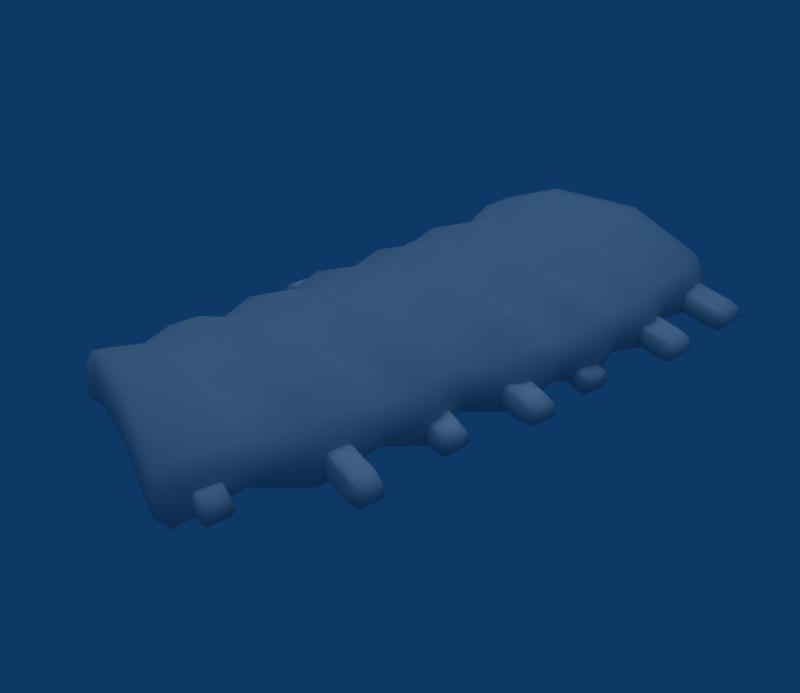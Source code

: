 # Source: BBQ_Ribs_DR2_.blend  (saved by Blender 2.49.2; exported with 4.5.12 LTS)
import bpy
from mathutils import Matrix  # noqa: F401  (used for matrix-valued properties, if any)

bpy.ops.wm.read_factory_settings(use_empty=True)
scene = bpy.context.scene
scene.name = 'Scene'

# ---- collections
col_collection_1 = bpy.data.collections.new('Collection 1'); scene.collection.children.link(col_collection_1)

# ---- materials (node trees are filled in below, after node groups)
mat_tex_0149_0_dds = bpy.data.materials.new('Tex_0149_0.dds')
mat_tex_0149_0_dds.alpha_threshold = 0.0
mat_tex_0149_0_dds.roughness = 0.5
mat_tex_0149_0_dds.line_color = (0.0, 0.0, 0.0, 1.0)

# ---- material node trees

# ---- world
world_world = bpy.data.worlds.new('World'); scene.world = world_world
world_world.color = (0.05656, 0.2208, 0.4)
world_world.use_sun_shadow = False
world_world.sun_shadow_jitter_overblur = 0.0
world_world.cycles.sampling_method = 'MANUAL'
world_world.cycles.sample_map_resolution = 256

# ---- cameras
cam_camera = bpy.data.cameras.new('Camera')
cam_camera.passepartout_alpha = 0.2
cam_camera.clip_end = 100.0
cam_camera.lens = 35.0
cam_camera.ortho_scale = 7.314
cam_camera.show_passepartout = False
cam_camera.show_safe_areas = True
cam_camera.dof.focus_distance = 0.0
cam_camera.dof.aperture_fstop = 128.0

# ---- lights
light_lamp_001 = bpy.data.lights.new('Lamp.001', 'SUN')
light_lamp_001.transmission_factor = 0.0
light_lamp_001.angle = 1.571
light_lamp_001.energy = 0.6449
light_lamp_001.shadow_buffer_clip_start = 0.5
light_lamp_001.shadow_soft_size = 1.0
light_lamp_001.shadow_cascade_max_distance = 1000.0
light_lamp_001.cycles.use_multiple_importance_sampling = False
light_lamp = bpy.data.lights.new('Lamp', 'SPOT')
light_lamp.transmission_factor = 0.0
light_lamp.energy = 100.0
light_lamp.shadow_buffer_clip_start = 0.5
light_lamp.shadow_soft_size = 1.0
light_lamp.shadow_maximum_resolution = 0.006
light_lamp.use_absolute_resolution = True
light_lamp.cycles.use_multiple_importance_sampling = False

# ---- meshes
me_mesh_0796_rip_tex_014 = bpy.data.meshes.new('Mesh_0796.rip_Tex_014')
me_mesh_0796_rip_tex_014.from_pydata([(-0.063, 0.156, 0.018), (-0.104, 0.156, 0.002), (-0.064, 0.133, 0.019), (-0.063, 0.153, 0.02), (-0.106, 0.151, 0.01), (-0.106, 0.154, 0.008), (-0.114, 0.151, 0.006), (-0.116, 0.13, -0.001), (-0.114, 0.132, 0.006), (-0.105, 0.127, 0.001), (-0.106, 0.129, 0.007), (-0.062, 0.129, 0.011), (-0.063, 0.131, 0.018), (-0.106, 0.131, 0.009), (-0.112, 0.23, 0.005), (-0.104, 0.208, 0.008), (-0.112, 0.208, 0.004), (-0.104, 0.204, 0.006), (-0.057, 0.205, 0.01), (-0.058, 0.207, 0.016), (-0.058, 0.21, 0.018), (-0.104, 0.23, 0.008), (-0.104, 0.234, 0.006), (-0.058, 0.233, 0.018), (-0.058, 0.236, 0.017), (-0.102, 0.236, 0.0), (-0.103, 0.202, 0.0), (-0.056, 0.207, 0.003), (-0.101, 0.205, -0.007), (-0.101, 0.208, -0.009), (-0.11, 0.208, -0.009), (-0.101, 0.231, -0.008), (-0.109, 0.231, -0.008), (-0.101, 0.234, -0.006), (-0.057, 0.239, 0.01), (-0.056, 0.237, 0.004), (-0.114, 0.206, -0.003), (-0.114, 0.232, -0.002), (-0.055, 0.233, 0.002), (-0.055, 0.211, 0.002), (0.097, 0.236, 0.008), (0.096, 0.239, 0.002), (0.144, 0.208, -0.001), (0.098, 0.21, 0.01), (0.143, 0.23, 0.0), (0.098, 0.233, 0.01), (0.143, 0.234, -0.002), (0.153, 0.232, -0.011), (0.151, 0.23, -0.004), (0.153, 0.206, -0.011), (0.151, 0.208, -0.004), (0.143, 0.204, -0.002), (0.096, 0.205, 0.001), (0.098, 0.207, 0.008), (0.095, 0.207, -0.005), (0.142, 0.202, -0.009), (0.095, 0.211, -0.007), (0.141, 0.208, -0.017), (0.141, 0.205, -0.015), (0.149, 0.208, -0.017), (0.149, 0.231, -0.016), (0.14, 0.231, -0.017), (0.141, 0.234, -0.015), (0.095, 0.233, -0.006), (0.095, 0.237, -0.004), (0.142, 0.236, -0.008), (0.1, 0.131, -0.003), (0.144, 0.127, -0.007), (0.1, 0.134, -0.005), (0.143, 0.132, -0.015), (0.143, 0.129, -0.014), (0.151, 0.132, -0.015), (0.151, 0.151, -0.015), (0.142, 0.151, -0.015), (0.143, 0.154, -0.013), (0.1, 0.153, -0.005), (0.1, 0.156, -0.003), (0.144, 0.156, -0.007), (0.107, 0.08, 0.007), (0.128, 0.077, -0.01), (0.106, 0.081, 0.0), (0.128, 0.058, -0.002), (0.106, 0.062, 0.008), (0.129, 0.073, -0.002), (0.107, 0.078, 0.008), (0.129, 0.075, -0.004), (0.137, 0.073, -0.005), (0.136, 0.057, -0.005), (0.126, 0.054, -0.01), (0.127, 0.055, -0.004), (0.104, 0.059, 0.0), (0.105, 0.06, 0.007), (0.103, 0.06, -0.006), (0.103, 0.062, -0.008), (0.125, 0.058, -0.018), (0.125, 0.056, -0.016), (0.137, 0.056, -0.012), (0.133, 0.057, -0.018), (0.135, 0.073, -0.018), (0.126, 0.073, -0.018), (0.127, 0.075, -0.016), (0.104, 0.078, -0.008), (0.105, 0.08, -0.006), (0.139, 0.074, -0.012), (0.051, -0.173, 0.014), (0.05, -0.172, 0.008), (0.051, -0.175, 0.016), (0.083, -0.18, 0.006), (0.082, -0.178, 0.004), (0.092, -0.179, -0.005), (0.09, -0.18, 0.002), (0.091, -0.195, -0.005), (0.089, -0.194, 0.002), (0.081, -0.195, 0.004), (0.048, -0.192, 0.008), (0.05, -0.189, 0.016), (0.081, -0.193, 0.006), (0.049, -0.191, 0.014), (0.076, -0.109, 0.011), (0.075, -0.107, 0.005), (0.12, -0.129, 0.003), (0.075, -0.124, 0.013), (0.121, -0.115, 0.003), (0.076, -0.111, 0.013), (0.121, -0.113, 0.001), (0.129, -0.116, -0.001), (0.129, -0.13, -0.008), (0.128, -0.129, -0.001), (0.12, -0.13, 0.001), (0.074, -0.126, 0.011), (0.072, -0.126, -0.002), (0.118, -0.132, -0.005), (0.073, -0.127, 0.005), (0.072, -0.124, -0.004), (0.117, -0.128, -0.014), (0.117, -0.13, -0.012), (0.125, -0.129, -0.014), (0.127, -0.115, -0.014), (0.118, -0.115, -0.014), (0.119, -0.113, -0.012), (0.073, -0.111, -0.004), (0.073, -0.109, -0.002), (0.12, -0.112, -0.005), (0.131, -0.115, -0.008), (0.082, -0.045, -0.004), (0.083, -0.043, -0.002), (0.117, -0.047, -0.012), (0.081, -0.059, -0.004), (0.115, -0.063, -0.014), (0.116, -0.049, -0.014), (0.124, -0.049, -0.014), (0.123, -0.064, -0.014), (0.129, -0.048, -0.008), (0.115, -0.065, -0.012), (0.081, -0.061, -0.002), (0.116, -0.067, -0.006), (0.145, 0.129, -0.001), (0.146, 0.131, 0.001), (0.153, 0.132, -0.003), (0.153, 0.151, -0.002), (0.101, 0.158, 0.004), (0.103, 0.156, 0.01), (0.145, 0.154, 0.0), (0.155, 0.153, -0.009), (0.155, 0.13, -0.01), (0.102, 0.129, 0.003), (0.103, 0.131, 0.009), (0.103, 0.133, 0.011), (0.145, 0.151, 0.001), (0.103, 0.153, 0.012), (0.078, -0.193, -0.011), (0.087, -0.193, -0.011), (0.08, -0.18, -0.011), (0.088, -0.18, -0.011), (0.081, -0.176, -0.002), (0.079, -0.195, -0.009), (0.047, -0.191, 0.001), (0.047, -0.189, 0.0), (0.048, -0.175, 0.0), (0.08, -0.178, -0.009), (0.048, -0.173, 0.001), (0.08, -0.196, -0.002), (0.09, 0.016, 0.012), (0.134, 0.013, -0.004), (0.134, -0.006, 0.004), (0.088, -0.001, 0.014), (0.135, 0.009, 0.004), (0.09, 0.014, 0.014), (0.135, 0.011, 0.002), (0.145, 0.01, -0.007), (0.143, 0.009, 0.0), (0.143, -0.008, -0.007), (0.141, -0.006, 0.0), (0.133, -0.008, 0.002), (0.087, -0.005, 0.006), (0.088, -0.004, 0.012), (0.086, -0.004, 0.0), (0.132, -0.01, -0.004), (0.085, -0.001, -0.002), (0.131, -0.006, -0.012), (0.131, -0.008, -0.011), (0.139, -0.006, -0.012), (0.141, 0.009, -0.012), (0.132, 0.009, -0.012), (0.133, 0.011, -0.011), (0.087, 0.014, -0.002), (0.087, 0.016, 0.0), (0.089, 0.017, 0.006), (-0.075, -0.174, 0.011), (-0.025, -0.185, 0.044), (-0.068, -0.176, 0.024), (-0.059, -0.146, 0.022), (-0.068, -0.145, 0.009), (-0.076, -0.124, -0.011), (-0.076, -0.124, 0.011), (-0.069, -0.088, -0.002), (-0.069, -0.088, 0.009), (-0.08, -0.06, 0.011), (-0.068, -0.124, 0.024), (-0.06, -0.088, 0.021), (-0.072, -0.06, 0.024), (-0.066, -0.026, 0.021), (-0.074, -0.026, 0.009), (-0.078, 0.005, 0.024), (-0.086, 0.005, 0.011), (-0.018, -0.088, 0.034), (-0.017, -0.06, 0.046), (-0.013, -0.026, 0.034), (-0.014, 0.005, 0.046), (-0.072, 0.037, 0.021), (-0.014, 0.037, 0.034), (-0.084, 0.073, 0.023), (-0.017, 0.073, 0.046), (0.063, 0.073, 0.046), (0.06, 0.037, 0.034), (0.062, 0.005, 0.046), (0.058, -0.026, 0.034), (0.055, -0.06, 0.046), (0.048, -0.088, 0.034), (0.105, -0.06, 0.024), (0.097, -0.03, 0.021), (0.115, 0.005, 0.024), (0.114, 0.041, 0.021), (0.123, 0.073, 0.024), (0.12, 0.17, 0.009), (0.121, 0.142, 0.024), (0.13, 0.142, 0.011), (0.117, 0.102, 0.021), (0.125, 0.102, 0.009), (0.131, 0.073, 0.011), (0.123, 0.041, 0.009), (0.123, 0.005, 0.011), (0.13, 0.142, -0.011), (0.125, 0.102, -0.002), (0.131, 0.073, -0.011), (0.123, 0.041, -0.002), (0.123, 0.005, -0.011), (0.105, -0.03, -0.003), (0.105, -0.03, 0.009), (0.113, -0.06, 0.011), (0.095, -0.088, 0.021), (0.103, -0.088, 0.009), (0.091, -0.131, 0.024), (0.099, -0.131, 0.011), (0.076, -0.162, 0.021), (0.084, -0.163, 0.009), (0.07, -0.204, 0.024), (0.042, -0.128, 0.046), (0.033, -0.157, 0.034), (-0.022, -0.151, 0.034), (-0.022, -0.126, 0.046), (0.027, -0.195, 0.044), (0.077, -0.205, 0.011), (0.068, -0.211, 0.014), (0.025, -0.202, 0.036), (-0.025, -0.192, 0.036), (-0.068, -0.183, 0.014), (-0.075, -0.174, -0.009), (0.068, -0.211, -0.006), (0.025, -0.202, 0.014), (-0.025, -0.192, 0.014), (-0.068, -0.183, -0.006), (-0.068, -0.176, -0.015), (-0.025, -0.184, 0.004), (0.07, -0.204, -0.016), (0.103, -0.088, -0.002), (0.099, -0.131, -0.011), (0.084, -0.163, -0.002), (0.077, -0.205, -0.01), (-0.077, -0.067, 0.002), (-0.075, -0.065, -0.004), (-0.088, -0.065, 0.0), (-0.084, -0.064, -0.006), (-0.085, -0.049, -0.006), (-0.078, -0.045, 0.002), (-0.041, -0.061, 0.006), (-0.075, -0.063, -0.006), (-0.077, -0.049, -0.006), (-0.077, -0.047, -0.004), (-0.043, -0.043, 0.006), (-0.043, -0.045, 0.004), (-0.041, -0.059, 0.004), (-0.089, -0.116, 0.007), (-0.081, -0.129, 0.011), (-0.088, -0.129, 0.007), (-0.08, -0.13, 0.009), (-0.079, -0.132, 0.003), (-0.035, -0.126, 0.019), (-0.035, -0.124, 0.021), (-0.082, -0.115, 0.011), (-0.082, -0.113, 0.009), (-0.036, -0.111, 0.021), (-0.036, -0.109, 0.019), (-0.081, -0.112, 0.003), (-0.091, -0.115, 0.0), (-0.05, 0.016, 0.021), (-0.049, 0.017, 0.014), (-0.095, 0.013, 0.004), (-0.049, -0.001, 0.022), (-0.05, 0.014, 0.022), (-0.096, 0.009, 0.012), (-0.096, 0.011, 0.01), (-0.103, 0.009, 0.009), (-0.102, -0.006, 0.009), (-0.094, -0.008, 0.01), (-0.047, -0.005, 0.014), (-0.048, -0.004, 0.021), (-0.094, -0.006, 0.012), (-0.078, -0.13, -0.004), (-0.09, -0.13, 0.0), (-0.086, -0.129, -0.005), (-0.087, -0.115, -0.005), (-0.033, -0.127, 0.013), (-0.032, -0.126, 0.007), (-0.078, -0.128, -0.005), (-0.079, -0.115, -0.005), (-0.079, -0.113, -0.004), (-0.035, -0.107, 0.013), (-0.034, -0.109, 0.007), (-0.033, -0.111, 0.005), (-0.032, -0.124, 0.005), (-0.042, -0.171, 0.016), (-0.041, -0.169, 0.01), (-0.073, -0.174, 0.0), (-0.042, -0.152, 0.01), (-0.074, -0.156, 0.0), (-0.044, -0.151, 0.016), (-0.076, -0.155, 0.006), (-0.082, -0.159, -0.002), (-0.081, -0.172, -0.002), (-0.073, -0.172, -0.002), (-0.041, -0.167, 0.008), (-0.042, -0.154, 0.008), (-0.074, -0.158, -0.002), (-0.044, -0.059, 0.021), (-0.046, -0.045, 0.021), (-0.08, -0.049, 0.011), (-0.045, -0.043, 0.019), (-0.079, -0.047, 0.009), (-0.087, -0.05, 0.007), (-0.078, -0.063, 0.011), (-0.086, -0.064, 0.007), (-0.078, -0.065, 0.009), (-0.044, -0.061, 0.019), (-0.043, -0.062, 0.013), (-0.089, -0.048, 0.0), (-0.044, -0.041, 0.013), (-0.045, -0.152, 0.022), (-0.045, -0.154, 0.024), (-0.077, -0.158, 0.014), (-0.077, -0.156, 0.012), (-0.086, -0.158, 0.004), (-0.084, -0.159, 0.01), (-0.085, -0.173, 0.004), (-0.083, -0.172, 0.01), (-0.074, -0.175, 0.006), (-0.076, -0.172, 0.014), (-0.075, -0.174, 0.012), (-0.043, -0.169, 0.022), (-0.044, -0.168, 0.024), (-0.097, 0.073, 0.003), (-0.088, 0.058, 0.007), (-0.096, 0.057, 0.003), (-0.088, 0.055, 0.005), (-0.066, 0.06, 0.015), (-0.066, 0.062, 0.017), (-0.09, 0.073, 0.007), (-0.09, 0.075, 0.005), (-0.068, 0.078, 0.017), (-0.067, 0.08, 0.015), (-0.099, 0.074, -0.004), (-0.066, 0.081, 0.009), (-0.064, 0.059, 0.009), (-0.087, 0.054, -0.001), (-0.063, 0.06, 0.002), (-0.086, 0.056, -0.008), (-0.085, 0.058, -0.01), (-0.094, 0.057, -0.01), (-0.087, 0.073, -0.01), (-0.095, 0.073, -0.01), (-0.087, 0.075, -0.008), (-0.089, 0.077, -0.001), (-0.065, 0.08, 0.002), (-0.098, 0.056, -0.004), (-0.065, 0.078, 0.0), (-0.063, 0.062, 0.0), (-0.06, 0.153, 0.003), (-0.103, 0.154, -0.005), (-0.061, 0.156, 0.005), (-0.06, 0.134, 0.003), (-0.103, 0.132, -0.007), (-0.103, 0.151, -0.007), (-0.111, 0.151, -0.007), (-0.111, 0.132, -0.007), (-0.062, 0.158, 0.012), (-0.115, 0.153, -0.001), (-0.103, 0.129, -0.005), (-0.061, 0.131, 0.005), (0.127, -0.065, -0.008), (0.126, -0.064, -0.001), (0.117, -0.065, 0.0), (0.082, -0.062, 0.004), (0.083, -0.061, 0.011), (0.084, -0.059, 0.012), (0.118, -0.063, 0.002), (0.119, -0.049, 0.002), (0.127, -0.05, -0.001), (0.119, -0.047, 0.0), (0.118, -0.045, -0.006), (0.085, -0.043, 0.011), (0.084, -0.041, 0.004), (0.085, -0.045, 0.012), (-0.106, 0.262, -0.018), (-0.101, 0.227, -0.018), (-0.044, 0.258, 0.004), (-0.039, 0.224, 0.004), (-0.084, 0.187, -0.01), (-0.032, 0.183, 0.004), (-0.09, 0.142, -0.018), (-0.027, 0.142, 0.004), (-0.078, 0.102, -0.01), (-0.022, 0.107, 0.004), (-0.084, 0.073, -0.018), (-0.017, 0.073, 0.004), (0.06, 0.142, 0.007), (0.055, 0.181, 0.007), (0.048, 0.219, 0.007), (0.043, 0.249, 0.007), (0.106, 0.242, -0.018), (0.111, 0.214, -0.018), (0.111, 0.171, -0.01), (0.121, 0.142, -0.018), (0.117, 0.103, -0.01), (0.063, 0.107, 0.007), (0.123, 0.073, -0.018), (0.063, 0.073, 0.004), (0.114, 0.241, -0.011), (0.119, 0.214, -0.011), (0.12, 0.17, -0.002), (0.114, 0.041, -0.01), (0.115, 0.005, -0.017), (0.097, -0.03, -0.01), (0.113, -0.06, -0.011), (0.105, -0.06, -0.017), (0.094, -0.089, -0.009), (0.063, 0.038, 0.004), (0.062, 0.005, 0.004), (0.06, -0.028, 0.004), (0.055, -0.06, 0.004), (0.049, -0.093, 0.004), (-0.014, -0.028, 0.004), (-0.014, 0.005, 0.004), (-0.015, 0.038, 0.004), (-0.072, 0.037, -0.01), (-0.078, 0.005, -0.018), (-0.066, -0.026, -0.01), (-0.072, -0.06, -0.017), (-0.017, -0.06, 0.004), (-0.068, -0.124, -0.017), (-0.06, -0.089, -0.009), (-0.08, -0.06, -0.011), (-0.074, -0.026, -0.002), (-0.086, 0.005, -0.011), (-0.08, 0.037, -0.002), (-0.02, -0.093, 0.004), (-0.022, -0.126, 0.004), (0.042, -0.128, 0.004), (0.091, -0.131, -0.017), (0.075, -0.163, -0.009), (0.034, -0.165, 0.004), (-0.024, -0.159, 0.004), (-0.059, -0.147, -0.009), (-0.068, -0.145, -0.002), (0.027, -0.195, 0.004), (-0.092, -0.01, 0.004), (-0.091, -0.008, -0.002), (-0.104, -0.008, 0.002), (-0.1, -0.006, -0.004), (-0.101, 0.009, -0.004), (-0.105, 0.01, 0.002), (-0.046, -0.004, 0.008), (-0.091, -0.006, -0.004), (-0.093, 0.009, -0.004), (-0.093, 0.011, -0.002), (-0.048, 0.016, 0.008), (-0.047, 0.014, 0.006), (-0.046, -0.001, 0.006), (-0.115, 0.263, -0.011), (-0.107, 0.27, -0.008), (-0.045, 0.266, 0.014), (-0.092, 0.073, -0.011), (-0.086, 0.102, -0.002), (-0.092, 0.185, -0.002), (-0.045, 0.266, 0.036), (-0.107, 0.27, 0.014), (-0.044, 0.258, 0.046), (-0.106, 0.262, 0.024), (-0.101, 0.227, 0.024), (-0.084, 0.185, 0.021), (-0.092, 0.185, 0.009), (-0.11, 0.227, 0.011), (-0.115, 0.263, 0.011), (0.042, 0.257, 0.016), (0.042, 0.257, 0.038), (-0.086, 0.102, 0.009), (-0.099, 0.142, -0.011), (-0.099, 0.142, 0.011), (-0.11, 0.227, -0.011), (-0.08, 0.037, 0.009), (-0.092, 0.073, 0.011), (-0.078, 0.102, 0.021), (-0.09, 0.142, 0.024), (-0.02, 0.102, 0.034), (-0.027, 0.142, 0.046), (-0.03, 0.173, 0.034), (-0.039, 0.224, 0.046), (0.043, 0.249, 0.048), (0.048, 0.219, 0.048), (0.053, 0.171, 0.037), (0.056, 0.142, 0.046), (0.057, 0.102, 0.034), (0.112, 0.17, 0.021), (0.111, 0.214, 0.023), (0.106, 0.242, 0.024), (0.104, 0.25, 0.014), (0.114, 0.241, 0.011), (0.119, 0.214, 0.011), (0.104, 0.25, -0.008)], [], [(0, 414, 1), (2, 3, 4), (3, 0, 4), (4, 0, 5), (0, 1, 5), (1, 415, 5), (5, 415, 6), (415, 7, 6), (6, 7, 8), (7, 9, 8), (8, 9, 10), (9, 11, 10), (11, 12, 10), (12, 2, 10), (10, 2, 13), (2, 4, 13), (13, 4, 6), (4, 5, 6), (6, 8, 13), (13, 8, 10), (14, 16, 15), (15, 16, 17), (26, 18, 17), (18, 19, 17), (19, 20, 17), (17, 20, 15), (20, 21, 15), (15, 21, 14), (21, 22, 14), (20, 23, 21), (23, 24, 21), (21, 24, 22), (24, 25, 22), (25, 37, 22), (22, 37, 14), (37, 36, 14), (14, 36, 16), (36, 26, 16), (16, 26, 17), (24, 34, 25), (18, 26, 27), (26, 28, 27), (27, 28, 29), (28, 30, 29), (29, 30, 31), (30, 32, 31), (31, 32, 33), (32, 25, 33), (25, 34, 33), (34, 35, 33), (26, 36, 28), (28, 36, 30), (30, 36, 32), (36, 37, 32), (32, 37, 25), (35, 38, 33), (33, 38, 31), (31, 38, 29), (38, 39, 29), (29, 39, 27), (40, 65, 41), (42, 44, 43), (43, 44, 45), (45, 44, 40), (44, 46, 40), (40, 46, 65), (65, 46, 47), (46, 48, 47), (47, 48, 49), (48, 50, 49), (49, 50, 55), (50, 51, 55), (55, 51, 52), (52, 51, 53), (53, 51, 43), (43, 51, 42), (51, 50, 42), (50, 48, 42), (42, 48, 44), (48, 46, 44), (54, 55, 52), (56, 57, 54), (57, 58, 54), (54, 58, 55), (55, 58, 49), (58, 59, 49), (49, 59, 60), (59, 61, 60), (60, 61, 62), (61, 63, 62), (63, 64, 62), (58, 57, 59), (59, 57, 61), (61, 57, 63), (57, 56, 63), (64, 41, 62), (41, 65, 62), (62, 65, 60), (65, 47, 60), (60, 47, 49), (66, 67, 165), (68, 69, 66), (69, 70, 66), (66, 70, 67), (67, 70, 164), (70, 71, 164), (164, 71, 72), (71, 73, 72), (72, 73, 74), (73, 75, 74), (75, 76, 74), (70, 69, 71), (71, 69, 73), (73, 69, 75), (69, 68, 75), (76, 160, 74), (160, 77, 74), (74, 77, 72), (77, 163, 72), (72, 163, 164), (78, 79, 80), (81, 83, 82), (82, 83, 84), (84, 83, 78), (83, 85, 78), (78, 85, 79), (79, 85, 103), (85, 86, 103), (103, 86, 96), (86, 87, 96), (96, 87, 88), (87, 89, 88), (88, 89, 90), (90, 89, 91), (91, 89, 82), (82, 89, 81), (89, 87, 81), (87, 86, 81), (81, 86, 83), (86, 85, 83), (92, 88, 90), (93, 94, 92), (94, 95, 92), (92, 95, 88), (88, 95, 96), (95, 97, 96), (96, 97, 98), (97, 99, 98), (98, 99, 100), (99, 101, 100), (101, 102, 100), (95, 94, 97), (97, 94, 99), (99, 94, 101), (94, 93, 101), (102, 80, 100), (80, 79, 100), (100, 79, 98), (79, 103, 98), (98, 103, 96), (104, 174, 105), (106, 107, 104), (107, 108, 104), (104, 108, 174), (174, 108, 109), (108, 110, 109), (109, 110, 111), (110, 112, 111), (111, 112, 181), (112, 113, 181), (181, 113, 114), (115, 107, 106), (110, 116, 112), (112, 116, 113), (114, 113, 117), (117, 113, 115), (113, 116, 115), (115, 116, 107), (116, 110, 107), (107, 110, 108), (118, 142, 119), (120, 122, 121), (121, 122, 123), (123, 122, 118), (122, 124, 118), (118, 124, 142), (142, 124, 143), (124, 125, 143), (143, 125, 126), (125, 127, 126), (126, 127, 131), (127, 128, 131), (131, 128, 132), (132, 128, 129), (129, 128, 121), (121, 128, 120), (128, 127, 120), (127, 125, 120), (120, 125, 122), (125, 124, 122), (130, 131, 132), (133, 134, 130), (134, 135, 130), (130, 135, 131), (131, 135, 126), (135, 136, 126), (126, 136, 137), (136, 138, 137), (137, 138, 139), (138, 140, 139), (140, 141, 139), (135, 134, 136), (136, 134, 138), (138, 134, 140), (134, 133, 140), (141, 119, 139), (119, 142, 139), (139, 142, 137), (142, 143, 137), (137, 143, 126), (144, 145, 146), (147, 144, 148), (148, 144, 149), (144, 146, 149), (146, 150, 149), (150, 151, 149), (149, 151, 148), (145, 430, 146), (430, 428, 146), (146, 428, 150), (428, 152, 150), (152, 418, 150), (150, 418, 151), (418, 153, 151), (151, 153, 148), (153, 154, 148), (154, 147, 148), (418, 155, 153), (153, 155, 154), (155, 421, 154), (156, 158, 157), (157, 158, 159), (160, 161, 77), (161, 162, 77), (77, 162, 163), (162, 159, 163), (163, 159, 164), (159, 158, 164), (164, 158, 67), (158, 156, 67), (67, 156, 165), (165, 156, 166), (166, 156, 167), (156, 157, 167), (167, 157, 168), (157, 159, 168), (159, 162, 168), (162, 161, 168), (161, 169, 168), (168, 169, 167), (170, 172, 171), (171, 172, 173), (174, 109, 173), (109, 111, 173), (173, 111, 171), (111, 175, 171), (171, 175, 170), (175, 176, 170), (176, 177, 170), (177, 178, 170), (170, 178, 172), (178, 179, 172), (172, 179, 173), (173, 179, 174), (174, 179, 105), (105, 179, 180), (179, 178, 180), (111, 181, 175), (175, 181, 176), (181, 114, 176), (182, 183, 207), (184, 186, 185), (185, 186, 187), (187, 186, 182), (186, 188, 182), (182, 188, 183), (183, 188, 189), (188, 190, 189), (189, 190, 191), (190, 192, 191), (191, 192, 197), (192, 193, 197), (197, 193, 194), (194, 193, 195), (195, 193, 185), (185, 193, 184), (193, 192, 184), (192, 190, 184), (184, 190, 186), (190, 188, 186), (196, 197, 194), (198, 199, 196), (199, 200, 196), (196, 200, 197), (197, 200, 191), (200, 201, 191), (191, 201, 202), (201, 203, 202), (202, 203, 204), (203, 205, 204), (205, 206, 204), (200, 199, 201), (201, 199, 203), (203, 199, 205), (199, 198, 205), (206, 207, 204), (207, 183, 204), (204, 183, 202), (183, 189, 202), (202, 189, 191), (492, 277, 208), (209, 211, 210), (210, 211, 208), (211, 212, 208), (208, 212, 492), (492, 212, 213), (212, 214, 213), (213, 214, 215), (214, 216, 215), (215, 216, 480), (216, 217, 480), (211, 218, 212), (212, 218, 214), (218, 219, 214), (214, 219, 216), (219, 220, 216), (216, 220, 217), (220, 221, 217), (217, 221, 222), (221, 223, 222), (222, 223, 224), (219, 225, 220), (225, 226, 220), (220, 226, 221), (226, 227, 221), (221, 227, 223), (227, 228, 223), (223, 228, 229), (228, 230, 229), (229, 230, 231), (230, 232, 231), (233, 230, 234), (230, 228, 234), (234, 228, 235), (228, 227, 235), (235, 227, 236), (227, 226, 236), (236, 226, 237), (226, 225, 237), (225, 238, 237), (238, 239, 237), (239, 240, 237), (237, 240, 236), (240, 241, 236), (236, 241, 235), (241, 242, 235), (235, 242, 234), (242, 243, 234), (234, 243, 233), (244, 245, 246), (245, 247, 246), (246, 247, 248), (247, 243, 248), (248, 243, 249), (243, 242, 249), (249, 242, 250), (242, 241, 250), (250, 241, 251), (241, 240, 251), (252, 246, 253), (246, 248, 253), (253, 248, 254), (248, 249, 254), (254, 249, 255), (249, 250, 255), (255, 250, 256), (250, 251, 256), (256, 251, 257), (251, 258, 257), (251, 240, 258), (240, 239, 258), (258, 239, 259), (239, 260, 259), (259, 260, 261), (260, 262, 261), (261, 262, 263), (262, 264, 263), (263, 264, 265), (265, 264, 266), (267, 262, 260), (264, 262, 268), (262, 267, 268), (268, 267, 269), (269, 267, 270), (270, 267, 238), (267, 260, 238), (238, 260, 239), (266, 264, 271), (264, 268, 271), (271, 268, 209), (268, 269, 209), (209, 269, 211), (211, 269, 218), (269, 270, 218), (218, 270, 219), (219, 270, 225), (270, 238, 225), (265, 266, 272), (272, 266, 273), (266, 271, 273), (273, 271, 274), (271, 209, 274), (274, 209, 275), (209, 210, 275), (275, 210, 276), (210, 208, 276), (208, 277, 276), (272, 273, 278), (278, 273, 279), (273, 274, 279), (279, 274, 280), (274, 275, 280), (280, 275, 281), (275, 276, 281), (276, 277, 281), (277, 282, 281), (282, 283, 281), (281, 283, 280), (283, 493, 280), (280, 493, 279), (493, 284, 279), (279, 284, 278), (284, 288, 278), (288, 272, 278), (257, 258, 462), (258, 259, 462), (462, 259, 285), (259, 261, 285), (285, 261, 286), (261, 263, 286), (286, 263, 287), (263, 265, 287), (287, 265, 288), (288, 265, 272), (289, 291, 290), (290, 291, 292), (292, 291, 293), (291, 365, 293), (293, 365, 294), (364, 289, 295), (289, 290, 295), (295, 290, 296), (290, 292, 296), (296, 292, 297), (292, 293, 297), (297, 293, 298), (293, 294, 298), (294, 366, 298), (366, 299, 298), (299, 300, 298), (298, 300, 297), (297, 300, 296), (300, 301, 296), (296, 301, 295), (302, 304, 303), (303, 304, 305), (306, 332, 305), (332, 307, 305), (307, 308, 305), (305, 308, 303), (308, 309, 303), (303, 309, 302), (309, 310, 302), (308, 311, 309), (311, 312, 309), (309, 312, 310), (312, 313, 310), (313, 314, 310), (310, 314, 302), (314, 329, 302), (302, 329, 304), (329, 306, 304), (304, 306, 305), (312, 337, 313), (315, 316, 317), (318, 319, 320), (319, 315, 320), (320, 315, 321), (315, 317, 321), (317, 499, 321), (321, 499, 322), (499, 496, 322), (322, 496, 323), (496, 494, 323), (323, 494, 324), (494, 325, 324), (325, 326, 324), (326, 318, 324), (324, 318, 327), (318, 320, 327), (327, 320, 322), (320, 321, 322), (322, 323, 327), (327, 323, 324), (306, 329, 328), (328, 329, 330), (330, 329, 331), (329, 314, 331), (331, 314, 313), (332, 306, 333), (306, 328, 333), (333, 328, 334), (328, 330, 334), (334, 330, 335), (330, 331, 335), (335, 331, 336), (331, 313, 336), (313, 337, 336), (337, 338, 336), (338, 339, 336), (336, 339, 335), (335, 339, 334), (339, 340, 334), (334, 340, 333), (341, 375, 342), (342, 375, 343), (375, 373, 343), (344, 345, 346), (346, 345, 347), (345, 348, 347), (347, 348, 371), (371, 348, 373), (348, 349, 373), (373, 349, 343), (349, 350, 343), (343, 350, 342), (342, 350, 351), (352, 345, 344), (351, 350, 352), (350, 353, 352), (352, 353, 345), (345, 353, 348), (348, 353, 349), (353, 350, 349), (354, 355, 356), (355, 357, 356), (357, 358, 356), (358, 359, 356), (356, 359, 360), (359, 361, 360), (360, 361, 362), (356, 360, 354), (360, 362, 354), (354, 362, 363), (363, 362, 364), (364, 362, 289), (362, 361, 289), (289, 361, 291), (361, 359, 291), (291, 359, 365), (359, 358, 365), (365, 358, 294), (358, 357, 294), (294, 357, 366), (367, 346, 347), (368, 367, 369), (369, 367, 370), (367, 347, 370), (347, 371, 370), (370, 371, 372), (371, 373, 372), (372, 373, 374), (373, 375, 374), (372, 369, 370), (369, 372, 376), (372, 374, 376), (376, 374, 377), (374, 375, 377), (375, 341, 377), (341, 378, 377), (378, 379, 377), (377, 379, 376), (376, 379, 369), (379, 368, 369), (380, 382, 381), (381, 382, 383), (393, 392, 383), (392, 384, 383), (384, 385, 383), (383, 385, 381), (385, 386, 381), (381, 386, 380), (386, 387, 380), (385, 388, 386), (388, 389, 386), (386, 389, 387), (389, 401, 387), (401, 390, 387), (387, 390, 380), (390, 403, 380), (380, 403, 382), (403, 393, 382), (382, 393, 383), (389, 391, 401), (392, 393, 394), (393, 395, 394), (394, 395, 396), (395, 397, 396), (396, 397, 398), (397, 399, 398), (398, 399, 400), (399, 401, 400), (401, 391, 400), (391, 402, 400), (393, 403, 395), (395, 403, 397), (397, 403, 399), (403, 390, 399), (399, 390, 401), (402, 404, 400), (400, 404, 398), (398, 404, 396), (404, 405, 396), (396, 405, 394), (406, 407, 408), (409, 410, 406), (410, 411, 406), (406, 411, 407), (407, 411, 412), (412, 411, 413), (411, 410, 413), (408, 407, 414), (414, 407, 1), (407, 412, 1), (1, 412, 415), (415, 412, 7), (412, 413, 7), (7, 413, 416), (413, 410, 416), (416, 410, 417), (417, 410, 409), (11, 9, 417), (417, 9, 416), (9, 7, 416), (418, 419, 155), (419, 420, 155), (155, 420, 421), (421, 420, 422), (422, 420, 423), (420, 424, 423), (423, 424, 425), (424, 426, 425), (425, 426, 427), (426, 152, 427), (152, 428, 427), (427, 428, 429), (428, 430, 429), (423, 425, 431), (431, 425, 429), (425, 427, 429), (420, 419, 424), (424, 419, 426), (419, 418, 426), (426, 418, 152), (432, 434, 433), (434, 435, 433), (433, 435, 436), (435, 437, 436), (436, 437, 438), (437, 439, 438), (438, 439, 440), (439, 441, 440), (440, 441, 442), (441, 443, 442), (439, 437, 444), (444, 437, 445), (437, 435, 445), (445, 435, 446), (435, 434, 446), (446, 434, 447), (448, 449, 447), (447, 449, 446), (449, 450, 446), (446, 450, 445), (450, 451, 445), (445, 451, 444), (451, 452, 444), (444, 452, 453), (452, 454, 453), (453, 454, 455), (456, 457, 448), (448, 457, 449), (457, 458, 449), (449, 458, 450), (458, 252, 450), (450, 252, 451), (252, 253, 451), (451, 253, 452), (253, 254, 452), (452, 254, 454), (254, 255, 454), (454, 255, 459), (255, 256, 459), (459, 256, 460), (256, 257, 460), (460, 257, 461), (257, 462, 461), (461, 462, 463), (462, 285, 463), (463, 285, 464), (454, 459, 455), (455, 459, 465), (459, 460, 465), (465, 460, 466), (460, 461, 466), (466, 461, 467), (461, 463, 467), (467, 463, 468), (463, 464, 468), (468, 464, 469), (470, 471, 467), (467, 471, 466), (471, 472, 466), (466, 472, 465), (472, 443, 465), (465, 443, 455), (443, 441, 455), (455, 441, 453), (441, 439, 453), (453, 439, 444), (442, 443, 473), (443, 472, 473), (473, 472, 474), (472, 471, 474), (474, 471, 475), (471, 470, 475), (475, 470, 476), (470, 477, 476), (213, 215, 478), (478, 215, 479), (215, 480, 479), (479, 480, 476), (480, 481, 476), (476, 481, 475), (481, 482, 475), (475, 482, 474), (482, 483, 474), (474, 483, 473), (476, 477, 479), (477, 484, 479), (479, 484, 478), (478, 484, 485), (485, 484, 486), (486, 484, 469), (484, 477, 469), (469, 477, 468), (477, 470, 468), (468, 470, 467), (464, 487, 469), (469, 487, 486), (487, 488, 486), (488, 489, 486), (486, 489, 485), (489, 490, 485), (490, 491, 485), (485, 491, 478), (478, 491, 213), (491, 492, 213), (490, 283, 491), (283, 282, 491), (491, 282, 492), (282, 277, 492), (285, 286, 464), (464, 286, 487), (286, 287, 487), (487, 287, 488), (287, 288, 488), (288, 284, 488), (488, 284, 489), (284, 493, 489), (489, 493, 490), (493, 283, 490), (494, 496, 495), (495, 496, 497), (497, 496, 498), (496, 499, 498), (498, 499, 317), (325, 494, 500), (494, 495, 500), (500, 495, 501), (495, 497, 501), (501, 497, 502), (497, 498, 502), (502, 498, 503), (498, 317, 503), (317, 316, 503), (316, 504, 503), (504, 505, 503), (503, 505, 502), (502, 505, 501), (505, 506, 501), (501, 506, 500), (527, 507, 433), (433, 507, 432), (507, 508, 432), (508, 509, 432), (432, 509, 434), (509, 522, 434), (434, 522, 447), (522, 547, 447), (447, 547, 448), (547, 456, 448), (483, 510, 473), (473, 510, 442), (510, 511, 442), (442, 511, 440), (511, 525, 440), (440, 525, 438), (525, 512, 438), (438, 512, 436), (512, 527, 436), (436, 527, 433), (513, 514, 515), (514, 516, 515), (515, 516, 517), (518, 517, 519), (519, 517, 520), (517, 516, 520), (520, 516, 521), (516, 514, 521), (521, 514, 508), (508, 514, 509), (514, 513, 509), (509, 513, 522), (513, 523, 522), (511, 524, 525), (524, 526, 525), (525, 526, 512), (526, 519, 512), (512, 519, 527), (519, 520, 527), (527, 520, 507), (520, 521, 507), (507, 521, 508), (223, 229, 224), (224, 229, 528), (229, 231, 528), (528, 231, 529), (231, 530, 529), (529, 530, 524), (530, 531, 524), (524, 531, 526), (531, 518, 526), (526, 518, 519), (231, 232, 530), (232, 532, 530), (530, 532, 531), (532, 533, 531), (531, 533, 518), (533, 534, 518), (518, 534, 517), (534, 535, 517), (517, 535, 515), (535, 536, 515), (536, 535, 537), (535, 534, 537), (537, 534, 538), (534, 533, 538), (538, 533, 539), (533, 532, 539), (539, 532, 540), (532, 232, 540), (540, 232, 233), (232, 230, 233), (243, 247, 233), (233, 247, 540), (247, 245, 540), (540, 245, 539), (245, 541, 539), (539, 541, 538), (541, 542, 538), (538, 542, 537), (542, 543, 537), (543, 536, 537), (515, 536, 513), (513, 536, 523), (536, 543, 523), (523, 543, 544), (544, 543, 545), (543, 542, 545), (545, 542, 546), (542, 541, 546), (546, 541, 244), (541, 245, 244), (522, 523, 547), (523, 544, 547), (547, 544, 456), (544, 545, 456), (456, 545, 457), (545, 546, 457), (457, 546, 458), (546, 244, 458), (458, 244, 252), (244, 246, 252), (480, 217, 481), (217, 222, 481), (481, 222, 482), (222, 224, 482), (482, 224, 483), (224, 528, 483), (483, 528, 510), (528, 529, 510), (510, 529, 511), (529, 524, 511)])
me_mesh_0796_rip_tex_014.polygons.foreach_set('use_smooth', [True] * 924)
_uv = me_mesh_0796_rip_tex_014.uv_layers.new(name='UVTex')
_uv.uv.foreach_set('vector', [0.02993, 0.5402, 0.02173, 0.5429, 0.02095, 0.441, 0.1198, 0.5385, 0.04155, 0.5393, 0.04077, 0.4375, 0.04155, 0.5393, 0.02993, 0.5402, 0.04077, 0.4375, 0.04077, 0.4375, 0.02993, 0.5402, 0.02915, 0.4384, 0.02993, 0.5402, 0.02095, 0.441, 0.02915, 0.4384, 0.02095, 0.441, 0.03386, 0.4164, 0.02915, 0.4384, 0.02915, 0.4384, 0.03386, 0.4164, 0.04037, 0.4203, 0.03386, 0.4164, 0.1244, 0.4154, 0.04037, 0.4203, 0.04037, 0.4203, 0.1244, 0.4154, 0.1186, 0.4195, 0.1244, 0.4154, 0.1383, 0.4398, 0.1186, 0.4195, 0.1186, 0.4195, 0.1383, 0.4398, 0.1305, 0.4373, 0.1383, 0.4398, 0.139, 0.5416, 0.1305, 0.4373, 0.139, 0.5416, 0.1313, 0.5392, 0.1305, 0.4373, 0.1313, 0.5392, 0.1198, 0.5385, 0.1305, 0.4373, 0.1305, 0.4373, 0.1198, 0.5385, 0.119, 0.4367, 0.1198, 0.5385, 0.04077, 0.4375, 0.119, 0.4367, 0.119, 0.4367, 0.04077, 0.4375, 0.04037, 0.4203, 0.04077, 0.4375, 0.02915, 0.4384, 0.04037, 0.4203, 0.04037, 0.4203, 0.1186, 0.4195, 0.119, 0.4367, 0.119, 0.4367, 0.1186, 0.4195, 0.1305, 0.4373, 0.05591, 0.8531, 0.1426, 0.8521, 0.143, 0.8712, 0.143, 0.8712, 0.1426, 0.8521, 0.1557, 0.8719, 0.1643, 0.8746, 0.1652, 0.9874, 0.1557, 0.8719, 0.1652, 0.9874, 0.1566, 0.9847, 0.1557, 0.8719, 0.1566, 0.9847, 0.1439, 0.9839, 0.1557, 0.8719, 0.1557, 0.8719, 0.1439, 0.9839, 0.143, 0.8712, 0.1439, 0.9839, 0.05636, 0.8721, 0.143, 0.8712, 0.143, 0.8712, 0.05636, 0.8721, 0.05591, 0.8531, 0.05636, 0.8721, 0.0435, 0.8731, 0.05591, 0.8531, 0.1439, 0.9839, 0.05723, 0.9848, 0.05636, 0.8721, 0.05723, 0.9848, 0.04436, 0.9858, 0.05636, 0.8721, 0.05636, 0.8721, 0.04436, 0.9858, 0.0435, 0.8731, 0.04436, 0.9858, 0.03442, 0.876, 0.0435, 0.8731, 0.03442, 0.876, 0.04871, 0.8487, 0.0435, 0.8731, 0.0435, 0.8731, 0.04871, 0.8487, 0.05591, 0.8531, 0.04871, 0.8487, 0.149, 0.8476, 0.05591, 0.8531, 0.05591, 0.8531, 0.149, 0.8476, 0.1426, 0.8521, 0.149, 0.8476, 0.1643, 0.8746, 0.1426, 0.8521, 0.1426, 0.8521, 0.1643, 0.8746, 0.1557, 0.8719, 0.04436, 0.9858, 0.03528, 0.9888, 0.03442, 0.876, 0.298, 0.982, 0.2977, 0.8721, 0.2889, 0.985, 0.2977, 0.8721, 0.2886, 0.8751, 0.2889, 0.985, 0.2889, 0.985, 0.2886, 0.8751, 0.2757, 0.8761, 0.2886, 0.8751, 0.2754, 0.8559, 0.2757, 0.8761, 0.2757, 0.8761, 0.2754, 0.8559, 0.189, 0.877, 0.2754, 0.8559, 0.1887, 0.8568, 0.189, 0.877, 0.189, 0.877, 0.1887, 0.8568, 0.1763, 0.8763, 0.1887, 0.8568, 0.1678, 0.8735, 0.1763, 0.8763, 0.1678, 0.8735, 0.1681, 0.9833, 0.1763, 0.8763, 0.1681, 0.9833, 0.1767, 0.9861, 0.1763, 0.8763, 0.2977, 0.8721, 0.2824, 0.8458, 0.2886, 0.8751, 0.2886, 0.8751, 0.2824, 0.8458, 0.2754, 0.8559, 0.2754, 0.8559, 0.2824, 0.8458, 0.1887, 0.8568, 0.2824, 0.8458, 0.1821, 0.8469, 0.1887, 0.8568, 0.1887, 0.8568, 0.1821, 0.8469, 0.1678, 0.8735, 0.1767, 0.9861, 0.1894, 0.9868, 0.1763, 0.8763, 0.1763, 0.8763, 0.1894, 0.9868, 0.189, 0.877, 0.189, 0.877, 0.1894, 0.9868, 0.2757, 0.8761, 0.1894, 0.9868, 0.2761, 0.9859, 0.2757, 0.8761, 0.2757, 0.8761, 0.2761, 0.9859, 0.2889, 0.985, 0.04436, 0.9858, 0.03442, 0.876, 0.03528, 0.9888, 0.143, 0.8712, 0.05636, 0.8721, 0.1439, 0.9839, 0.1439, 0.9839, 0.05636, 0.8721, 0.05723, 0.9848, 0.05723, 0.9848, 0.05636, 0.8721, 0.04436, 0.9858, 0.05636, 0.8721, 0.0435, 0.8731, 0.04436, 0.9858, 0.04436, 0.9858, 0.0435, 0.8731, 0.03442, 0.876, 0.03442, 0.876, 0.0435, 0.8731, 0.04871, 0.8487, 0.0435, 0.8731, 0.05591, 0.8531, 0.04871, 0.8487, 0.04871, 0.8487, 0.05591, 0.8531, 0.149, 0.8476, 0.05591, 0.8531, 0.1426, 0.8521, 0.149, 0.8476, 0.149, 0.8476, 0.1426, 0.8521, 0.1643, 0.8746, 0.1426, 0.8521, 0.1557, 0.8719, 0.1643, 0.8746, 0.1643, 0.8746, 0.1557, 0.8719, 0.1652, 0.9874, 0.1652, 0.9874, 0.1557, 0.8719, 0.1566, 0.9847, 0.1566, 0.9847, 0.1557, 0.8719, 0.1439, 0.9839, 0.1439, 0.9839, 0.1557, 0.8719, 0.143, 0.8712, 0.1557, 0.8719, 0.1426, 0.8521, 0.143, 0.8712, 0.1426, 0.8521, 0.05591, 0.8531, 0.143, 0.8712, 0.143, 0.8712, 0.05591, 0.8531, 0.05636, 0.8721, 0.05591, 0.8531, 0.0435, 0.8731, 0.05636, 0.8721, 0.2889, 0.985, 0.2977, 0.8721, 0.298, 0.982, 0.2761, 0.9859, 0.2757, 0.8761, 0.2889, 0.985, 0.2757, 0.8761, 0.2886, 0.8751, 0.2889, 0.985, 0.2889, 0.985, 0.2886, 0.8751, 0.2977, 0.8721, 0.2977, 0.8721, 0.2886, 0.8751, 0.2824, 0.8458, 0.2886, 0.8751, 0.2754, 0.8559, 0.2824, 0.8458, 0.2824, 0.8458, 0.2754, 0.8559, 0.1887, 0.8568, 0.2754, 0.8559, 0.189, 0.877, 0.1887, 0.8568, 0.1887, 0.8568, 0.189, 0.877, 0.1763, 0.8763, 0.189, 0.877, 0.1894, 0.9868, 0.1763, 0.8763, 0.1894, 0.9868, 0.1767, 0.9861, 0.1763, 0.8763, 0.2886, 0.8751, 0.2757, 0.8761, 0.2754, 0.8559, 0.2754, 0.8559, 0.2757, 0.8761, 0.189, 0.877, 0.189, 0.877, 0.2757, 0.8761, 0.1894, 0.9868, 0.2757, 0.8761, 0.2761, 0.9859, 0.1894, 0.9868, 0.1767, 0.9861, 0.1681, 0.9833, 0.1763, 0.8763, 0.1681, 0.9833, 0.1678, 0.8735, 0.1763, 0.8763, 0.1763, 0.8763, 0.1678, 0.8735, 0.1887, 0.8568, 0.1678, 0.8735, 0.1821, 0.8469, 0.1887, 0.8568, 0.1887, 0.8568, 0.1821, 0.8469, 0.2824, 0.8458, 0.2508, 0.5394, 0.2587, 0.4375, 0.259, 0.5368, 0.2392, 0.5403, 0.2389, 0.4411, 0.2508, 0.5394, 0.2389, 0.4411, 0.2505, 0.4402, 0.2508, 0.5394, 0.2508, 0.5394, 0.2505, 0.4402, 0.2587, 0.4375, 0.2587, 0.4375, 0.2505, 0.4402, 0.2449, 0.4138, 0.2505, 0.4402, 0.2386, 0.4229, 0.2449, 0.4138, 0.2449, 0.4138, 0.2386, 0.4229, 0.1603, 0.4237, 0.2386, 0.4229, 0.1606, 0.4419, 0.1603, 0.4237, 0.1603, 0.4237, 0.1606, 0.4419, 0.1491, 0.4413, 0.1606, 0.4419, 0.1609, 0.5411, 0.1491, 0.4413, 0.1609, 0.5411, 0.1495, 0.5405, 0.1491, 0.4413, 0.2505, 0.4402, 0.2389, 0.4411, 0.2386, 0.4229, 0.2386, 0.4229, 0.2389, 0.4411, 0.1606, 0.4419, 0.1606, 0.4419, 0.2389, 0.4411, 0.1609, 0.5411, 0.2389, 0.4411, 0.2392, 0.5403, 0.1609, 0.5411, 0.1495, 0.5405, 0.1417, 0.538, 0.1491, 0.4413, 0.1417, 0.538, 0.1414, 0.4388, 0.1491, 0.4413, 0.1491, 0.4413, 0.1414, 0.4388, 0.1603, 0.4237, 0.1414, 0.4388, 0.1543, 0.4147, 0.1603, 0.4237, 0.1603, 0.4237, 0.1543, 0.4147, 0.2449, 0.4138, 0.04436, 0.9858, 0.03442, 0.876, 0.03528, 0.9888, 0.143, 0.8712, 0.05636, 0.8721, 0.1439, 0.9839, 0.1439, 0.9839, 0.05636, 0.8721, 0.05723, 0.9848, 0.05723, 0.9848, 0.05636, 0.8721, 0.04436, 0.9858, 0.05636, 0.8721, 0.0435, 0.8731, 0.04436, 0.9858, 0.04436, 0.9858, 0.0435, 0.8731, 0.03442, 0.876, 0.03442, 0.876, 0.0435, 0.8731, 0.04871, 0.8487, 0.0435, 0.8731, 0.05591, 0.8531, 0.04871, 0.8487, 0.04871, 0.8487, 0.05591, 0.8531, 0.149, 0.8476, 0.05591, 0.8531, 0.1426, 0.8521, 0.149, 0.8476, 0.149, 0.8476, 0.1426, 0.8521, 0.1643, 0.8746, 0.1426, 0.8521, 0.1557, 0.8719, 0.1643, 0.8746, 0.1643, 0.8746, 0.1557, 0.8719, 0.1652, 0.9874, 0.1652, 0.9874, 0.1557, 0.8719, 0.1566, 0.9847, 0.1566, 0.9847, 0.1557, 0.8719, 0.1439, 0.9839, 0.1439, 0.9839, 0.1557, 0.8719, 0.143, 0.8712, 0.1557, 0.8719, 0.1426, 0.8521, 0.143, 0.8712, 0.1426, 0.8521, 0.05591, 0.8531, 0.143, 0.8712, 0.143, 0.8712, 0.05591, 0.8531, 0.05636, 0.8721, 0.05591, 0.8531, 0.0435, 0.8731, 0.05636, 0.8721, 0.2889, 0.985, 0.2977, 0.8721, 0.298, 0.982, 0.2761, 0.9859, 0.2757, 0.8761, 0.2889, 0.985, 0.2757, 0.8761, 0.2886, 0.8751, 0.2889, 0.985, 0.2889, 0.985, 0.2886, 0.8751, 0.2977, 0.8721, 0.2977, 0.8721, 0.2886, 0.8751, 0.2824, 0.8458, 0.2886, 0.8751, 0.2754, 0.8559, 0.2824, 0.8458, 0.2824, 0.8458, 0.2754, 0.8559, 0.1887, 0.8568, 0.2754, 0.8559, 0.189, 0.877, 0.1887, 0.8568, 0.1887, 0.8568, 0.189, 0.877, 0.1763, 0.8763, 0.189, 0.877, 0.1894, 0.9868, 0.1763, 0.8763, 0.1894, 0.9868, 0.1767, 0.9861, 0.1763, 0.8763, 0.2886, 0.8751, 0.2757, 0.8761, 0.2754, 0.8559, 0.2754, 0.8559, 0.2757, 0.8761, 0.189, 0.877, 0.189, 0.877, 0.2757, 0.8761, 0.1894, 0.9868, 0.2757, 0.8761, 0.2761, 0.9859, 0.1894, 0.9868, 0.1767, 0.9861, 0.1681, 0.9833, 0.1763, 0.8763, 0.1681, 0.9833, 0.1678, 0.8735, 0.1763, 0.8763, 0.1763, 0.8763, 0.1678, 0.8735, 0.1887, 0.8568, 0.1678, 0.8735, 0.1821, 0.8469, 0.1887, 0.8568, 0.1887, 0.8568, 0.1821, 0.8469, 0.2824, 0.8458, 0.2861, 0.5344, 0.2777, 0.442, 0.2784, 0.5369, 0.2969, 0.5336, 0.2962, 0.4387, 0.2861, 0.5344, 0.2962, 0.4387, 0.2853, 0.4395, 0.2861, 0.5344, 0.2861, 0.5344, 0.2853, 0.4395, 0.2777, 0.442, 0.2777, 0.442, 0.2853, 0.4395, 0.2897, 0.419, 0.2853, 0.4395, 0.2958, 0.4227, 0.2897, 0.419, 0.2897, 0.419, 0.2958, 0.4227, 0.3741, 0.4181, 0.2958, 0.4227, 0.3687, 0.4219, 0.3741, 0.4181, 0.3741, 0.4181, 0.3687, 0.4219, 0.387, 0.4408, 0.3687, 0.4219, 0.3798, 0.4385, 0.387, 0.4408, 0.387, 0.4408, 0.3798, 0.4385, 0.3877, 0.5358, 0.3698, 0.5328, 0.2962, 0.4387, 0.2969, 0.5336, 0.2958, 0.4227, 0.3691, 0.4379, 0.3687, 0.4219, 0.3687, 0.4219, 0.3691, 0.4379, 0.3798, 0.4385, 0.3877, 0.5358, 0.3798, 0.4385, 0.3805, 0.5334, 0.3805, 0.5334, 0.3798, 0.4385, 0.3698, 0.5328, 0.3798, 0.4385, 0.3691, 0.4379, 0.3698, 0.5328, 0.3698, 0.5328, 0.3691, 0.4379, 0.2962, 0.4387, 0.3691, 0.4379, 0.2958, 0.4227, 0.2962, 0.4387, 0.2962, 0.4387, 0.2958, 0.4227, 0.2853, 0.4395, 0.04436, 0.9858, 0.03442, 0.876, 0.03528, 0.9888, 0.143, 0.8712, 0.05636, 0.8721, 0.1439, 0.9839, 0.1439, 0.9839, 0.05636, 0.8721, 0.05723, 0.9848, 0.05723, 0.9848, 0.05636, 0.8721, 0.04436, 0.9858, 0.05636, 0.8721, 0.0435, 0.8731, 0.04436, 0.9858, 0.04436, 0.9858, 0.0435, 0.8731, 0.03442, 0.876, 0.03442, 0.876, 0.0435, 0.8731, 0.04871, 0.8487, 0.0435, 0.8731, 0.05591, 0.8531, 0.04871, 0.8487, 0.04871, 0.8487, 0.05591, 0.8531, 0.149, 0.8476, 0.05591, 0.8531, 0.1426, 0.8521, 0.149, 0.8476, 0.149, 0.8476, 0.1426, 0.8521, 0.1643, 0.8746, 0.1426, 0.8521, 0.1557, 0.8719, 0.1643, 0.8746, 0.1643, 0.8746, 0.1557, 0.8719, 0.1652, 0.9874, 0.1652, 0.9874, 0.1557, 0.8719, 0.1566, 0.9847, 0.1566, 0.9847, 0.1557, 0.8719, 0.1439, 0.9839, 0.1439, 0.9839, 0.1557, 0.8719, 0.143, 0.8712, 0.1557, 0.8719, 0.1426, 0.8521, 0.143, 0.8712, 0.1426, 0.8521, 0.05591, 0.8531, 0.143, 0.8712, 0.143, 0.8712, 0.05591, 0.8531, 0.05636, 0.8721, 0.05591, 0.8531, 0.0435, 0.8731, 0.05636, 0.8721, 0.2889, 0.985, 0.2977, 0.8721, 0.298, 0.982, 0.2761, 0.9859, 0.2757, 0.8761, 0.2889, 0.985, 0.2757, 0.8761, 0.2886, 0.8751, 0.2889, 0.985, 0.2889, 0.985, 0.2886, 0.8751, 0.2977, 0.8721, 0.2977, 0.8721, 0.2886, 0.8751, 0.2824, 0.8458, 0.2886, 0.8751, 0.2754, 0.8559, 0.2824, 0.8458, 0.2824, 0.8458, 0.2754, 0.8559, 0.1887, 0.8568, 0.2754, 0.8559, 0.189, 0.877, 0.1887, 0.8568, 0.1887, 0.8568, 0.189, 0.877, 0.1763, 0.8763, 0.189, 0.877, 0.1894, 0.9868, 0.1763, 0.8763, 0.1894, 0.9868, 0.1767, 0.9861, 0.1763, 0.8763, 0.2886, 0.8751, 0.2757, 0.8761, 0.2754, 0.8559, 0.2754, 0.8559, 0.2757, 0.8761, 0.189, 0.877, 0.189, 0.877, 0.2757, 0.8761, 0.1894, 0.9868, 0.2757, 0.8761, 0.2761, 0.9859, 0.1894, 0.9868, 0.1767, 0.9861, 0.1681, 0.9833, 0.1763, 0.8763, 0.1681, 0.9833, 0.1678, 0.8735, 0.1763, 0.8763, 0.1763, 0.8763, 0.1678, 0.8735, 0.1887, 0.8568, 0.1678, 0.8735, 0.1821, 0.8469, 0.1887, 0.8568, 0.1887, 0.8568, 0.1821, 0.8469, 0.2824, 0.8458, 0.4482, 0.985, 0.4374, 0.9844, 0.4371, 0.8911, 0.5218, 0.9842, 0.4482, 0.985, 0.5214, 0.8909, 0.5214, 0.8909, 0.4482, 0.985, 0.4478, 0.8917, 0.4482, 0.985, 0.4371, 0.8911, 0.4478, 0.8917, 0.4371, 0.8911, 0.4476, 0.8745, 0.4478, 0.8917, 0.4476, 0.8745, 0.5212, 0.8738, 0.4478, 0.8917, 0.4478, 0.8917, 0.5212, 0.8738, 0.5214, 0.8909, 0.4374, 0.9844, 0.4301, 0.982, 0.4371, 0.8911, 0.4301, 0.982, 0.4298, 0.8887, 0.4371, 0.8911, 0.4371, 0.8911, 0.4298, 0.8887, 0.4476, 0.8745, 0.4298, 0.8887, 0.4419, 0.8661, 0.4476, 0.8745, 0.4419, 0.8661, 0.5271, 0.8653, 0.4476, 0.8745, 0.4476, 0.8745, 0.5271, 0.8653, 0.5212, 0.8738, 0.5271, 0.8653, 0.5324, 0.8901, 0.5212, 0.8738, 0.5212, 0.8738, 0.5324, 0.8901, 0.5214, 0.8909, 0.5324, 0.8901, 0.5327, 0.9834, 0.5214, 0.8909, 0.5327, 0.9834, 0.5218, 0.9842, 0.5214, 0.8909, 0.5271, 0.8653, 0.5401, 0.8876, 0.5324, 0.8901, 0.5324, 0.8901, 0.5401, 0.8876, 0.5327, 0.9834, 0.5401, 0.8876, 0.5404, 0.9808, 0.5327, 0.9834, 0.1305, 0.4373, 0.1186, 0.4195, 0.119, 0.4367, 0.119, 0.4367, 0.1186, 0.4195, 0.04037, 0.4203, 0.02173, 0.5429, 0.02993, 0.5402, 0.02095, 0.441, 0.02993, 0.5402, 0.02915, 0.4384, 0.02095, 0.441, 0.02095, 0.441, 0.02915, 0.4384, 0.03386, 0.4164, 0.02915, 0.4384, 0.04037, 0.4203, 0.03386, 0.4164, 0.03386, 0.4164, 0.04037, 0.4203, 0.1244, 0.4154, 0.04037, 0.4203, 0.1186, 0.4195, 0.1244, 0.4154, 0.1244, 0.4154, 0.1186, 0.4195, 0.1383, 0.4398, 0.1186, 0.4195, 0.1305, 0.4373, 0.1383, 0.4398, 0.1383, 0.4398, 0.1305, 0.4373, 0.139, 0.5416, 0.139, 0.5416, 0.1305, 0.4373, 0.1313, 0.5392, 0.1313, 0.5392, 0.1305, 0.4373, 0.1198, 0.5385, 0.1305, 0.4373, 0.119, 0.4367, 0.1198, 0.5385, 0.1198, 0.5385, 0.119, 0.4367, 0.04077, 0.4375, 0.119, 0.4367, 0.04037, 0.4203, 0.04077, 0.4375, 0.04037, 0.4203, 0.02915, 0.4384, 0.04077, 0.4375, 0.02915, 0.4384, 0.02993, 0.5402, 0.04077, 0.4375, 0.02993, 0.5402, 0.04155, 0.5393, 0.04077, 0.4375, 0.04077, 0.4375, 0.04155, 0.5393, 0.1198, 0.5385, 0.4808, 0.442, 0.4078, 0.4428, 0.4805, 0.425, 0.4805, 0.425, 0.4078, 0.4428, 0.4076, 0.4258, 0.3899, 0.4399, 0.402, 0.4175, 0.4076, 0.4258, 0.402, 0.4175, 0.4864, 0.4166, 0.4076, 0.4258, 0.4076, 0.4258, 0.4864, 0.4166, 0.4805, 0.425, 0.4864, 0.4166, 0.4916, 0.4412, 0.4805, 0.425, 0.4805, 0.425, 0.4916, 0.4412, 0.4808, 0.442, 0.4916, 0.4412, 0.4919, 0.5337, 0.4808, 0.442, 0.4919, 0.5337, 0.4811, 0.5345, 0.4808, 0.442, 0.4811, 0.5345, 0.4082, 0.5353, 0.4808, 0.442, 0.4808, 0.442, 0.4082, 0.5353, 0.4078, 0.4428, 0.4082, 0.5353, 0.3971, 0.4422, 0.4078, 0.4428, 0.4078, 0.4428, 0.3971, 0.4422, 0.4076, 0.4258, 0.4076, 0.4258, 0.3971, 0.4422, 0.3899, 0.4399, 0.3899, 0.4399, 0.3971, 0.4422, 0.3903, 0.5323, 0.3903, 0.5323, 0.3971, 0.4422, 0.3975, 0.5347, 0.3971, 0.4422, 0.4082, 0.5353, 0.3975, 0.5347, 0.4864, 0.4166, 0.4993, 0.4387, 0.4916, 0.4412, 0.4916, 0.4412, 0.4993, 0.4387, 0.4919, 0.5337, 0.4993, 0.4387, 0.4996, 0.5312, 0.4919, 0.5337, 0.04436, 0.9858, 0.03442, 0.876, 0.03528, 0.9888, 0.143, 0.8712, 0.05636, 0.8721, 0.1439, 0.9839, 0.1439, 0.9839, 0.05636, 0.8721, 0.05723, 0.9848, 0.05723, 0.9848, 0.05636, 0.8721, 0.04436, 0.9858, 0.05636, 0.8721, 0.0435, 0.8731, 0.04436, 0.9858, 0.04436, 0.9858, 0.0435, 0.8731, 0.03442, 0.876, 0.03442, 0.876, 0.0435, 0.8731, 0.04871, 0.8487, 0.0435, 0.8731, 0.05591, 0.8531, 0.04871, 0.8487, 0.04871, 0.8487, 0.05591, 0.8531, 0.149, 0.8476, 0.05591, 0.8531, 0.1426, 0.8521, 0.149, 0.8476, 0.149, 0.8476, 0.1426, 0.8521, 0.1643, 0.8746, 0.1426, 0.8521, 0.1557, 0.8719, 0.1643, 0.8746, 0.1643, 0.8746, 0.1557, 0.8719, 0.1652, 0.9874, 0.1652, 0.9874, 0.1557, 0.8719, 0.1566, 0.9847, 0.1566, 0.9847, 0.1557, 0.8719, 0.1439, 0.9839, 0.1439, 0.9839, 0.1557, 0.8719, 0.143, 0.8712, 0.1557, 0.8719, 0.1426, 0.8521, 0.143, 0.8712, 0.1426, 0.8521, 0.05591, 0.8531, 0.143, 0.8712, 0.143, 0.8712, 0.05591, 0.8531, 0.05636, 0.8721, 0.05591, 0.8531, 0.0435, 0.8731, 0.05636, 0.8721, 0.2889, 0.985, 0.2977, 0.8721, 0.298, 0.982, 0.2761, 0.9859, 0.2757, 0.8761, 0.2889, 0.985, 0.2757, 0.8761, 0.2886, 0.8751, 0.2889, 0.985, 0.2889, 0.985, 0.2886, 0.8751, 0.2977, 0.8721, 0.2977, 0.8721, 0.2886, 0.8751, 0.2824, 0.8458, 0.2886, 0.8751, 0.2754, 0.8559, 0.2824, 0.8458, 0.2824, 0.8458, 0.2754, 0.8559, 0.1887, 0.8568, 0.2754, 0.8559, 0.189, 0.877, 0.1887, 0.8568, 0.1887, 0.8568, 0.189, 0.877, 0.1763, 0.8763, 0.189, 0.877, 0.1894, 0.9868, 0.1763, 0.8763, 0.1894, 0.9868, 0.1767, 0.9861, 0.1763, 0.8763, 0.2886, 0.8751, 0.2757, 0.8761, 0.2754, 0.8559, 0.2754, 0.8559, 0.2757, 0.8761, 0.189, 0.877, 0.189, 0.877, 0.2757, 0.8761, 0.1894, 0.9868, 0.2757, 0.8761, 0.2761, 0.9859, 0.1894, 0.9868, 0.1767, 0.9861, 0.1681, 0.9833, 0.1763, 0.8763, 0.1681, 0.9833, 0.1678, 0.8735, 0.1763, 0.8763, 0.1763, 0.8763, 0.1678, 0.8735, 0.1887, 0.8568, 0.1678, 0.8735, 0.1821, 0.8469, 0.1887, 0.8568, 0.1887, 0.8568, 0.1821, 0.8469, 0.2824, 0.8458, 0.813, 0.4187, 0.9249, 0.419, 0.9089, 0.3616, 0.8659, 0.2404, 0.8101, 0.3385, 0.8892, 0.3288, 0.8892, 0.3288, 0.8101, 0.3385, 0.9089, 0.3616, 0.8101, 0.3385, 0.8078, 0.3831, 0.9089, 0.3616, 0.9089, 0.3616, 0.8078, 0.3831, 0.813, 0.4187, 0.813, 0.4187, 0.8078, 0.3831, 0.7184, 0.4342, 0.8078, 0.3831, 0.7181, 0.3967, 0.7184, 0.4342, 0.7184, 0.4342, 0.7181, 0.3967, 0.6118, 0.4111, 0.7181, 0.3967, 0.6173, 0.3848, 0.6118, 0.4111, 0.6118, 0.4111, 0.6173, 0.3848, 0.5378, 0.4154, 0.6173, 0.3848, 0.5489, 0.3787, 0.5378, 0.4154, 0.8101, 0.3385, 0.7087, 0.3654, 0.8078, 0.3831, 0.8078, 0.3831, 0.7087, 0.3654, 0.7181, 0.3967, 0.7087, 0.3654, 0.6219, 0.3513, 0.7181, 0.3967, 0.7181, 0.3967, 0.6219, 0.3513, 0.6173, 0.3848, 0.6219, 0.3513, 0.5552, 0.3553, 0.6173, 0.3848, 0.6173, 0.3848, 0.5552, 0.3553, 0.5489, 0.3787, 0.5552, 0.3553, 0.4887, 0.3388, 0.5489, 0.3787, 0.5489, 0.3787, 0.4887, 0.3388, 0.4823, 0.3627, 0.4887, 0.3388, 0.4306, 0.3406, 0.4823, 0.3627, 0.4823, 0.3627, 0.4306, 0.3406, 0.4256, 0.358, 0.6219, 0.3513, 0.6307, 0.2659, 0.5552, 0.3553, 0.6307, 0.2659, 0.5695, 0.2602, 0.5552, 0.3553, 0.5552, 0.3553, 0.5695, 0.2602, 0.4887, 0.3388, 0.5695, 0.2602, 0.5023, 0.2549, 0.4887, 0.3388, 0.4887, 0.3388, 0.5023, 0.2549, 0.4306, 0.3406, 0.5023, 0.2549, 0.4459, 0.252, 0.4306, 0.3406, 0.4306, 0.3406, 0.4459, 0.252, 0.38, 0.3273, 0.4459, 0.252, 0.3921, 0.2512, 0.38, 0.3273, 0.38, 0.3273, 0.3921, 0.2512, 0.3238, 0.3293, 0.3921, 0.2512, 0.3364, 0.2499, 0.3238, 0.3293, 0.3361, 0.1595, 0.3921, 0.2512, 0.391, 0.157, 0.3921, 0.2512, 0.4459, 0.252, 0.391, 0.157, 0.391, 0.157, 0.4459, 0.252, 0.4433, 0.1537, 0.4459, 0.252, 0.5023, 0.2549, 0.4433, 0.1537, 0.4433, 0.1537, 0.5023, 0.2549, 0.4984, 0.1515, 0.5023, 0.2549, 0.5695, 0.2602, 0.4984, 0.1515, 0.4984, 0.1515, 0.5695, 0.2602, 0.5624, 0.1535, 0.5695, 0.2602, 0.6307, 0.2659, 0.5624, 0.1535, 0.6307, 0.2659, 0.6205, 0.1549, 0.5624, 0.1535, 0.6205, 0.1549, 0.5485, 0.07666, 0.5624, 0.1535, 0.5485, 0.07666, 0.4944, 0.09053, 0.5624, 0.1535, 0.5624, 0.1535, 0.4944, 0.09053, 0.4984, 0.1515, 0.4944, 0.09053, 0.429, 0.08286, 0.4984, 0.1515, 0.4984, 0.1515, 0.429, 0.08286, 0.4433, 0.1537, 0.429, 0.08286, 0.3735, 0.08879, 0.4433, 0.1537, 0.4433, 0.1537, 0.3735, 0.08879, 0.391, 0.157, 0.3735, 0.08879, 0.3255, 0.08775, 0.391, 0.157, 0.391, 0.157, 0.3255, 0.08775, 0.3361, 0.1595, 0.191, 0.09564, 0.2303, 0.1008, 0.2273, 0.0865, 0.2303, 0.1008, 0.2846, 0.09701, 0.2273, 0.0865, 0.2273, 0.0865, 0.2846, 0.09701, 0.2812, 0.07966, 0.2846, 0.09701, 0.3255, 0.08775, 0.2812, 0.07966, 0.2812, 0.07966, 0.3255, 0.08775, 0.3225, 0.0723, 0.3255, 0.08775, 0.3735, 0.08879, 0.3225, 0.0723, 0.3225, 0.0723, 0.3735, 0.08879, 0.3702, 0.06965, 0.3735, 0.08879, 0.429, 0.08286, 0.3702, 0.06965, 0.3702, 0.06965, 0.429, 0.08286, 0.4257, 0.0651, 0.429, 0.08286, 0.4944, 0.09053, 0.4257, 0.0651, 0.2208, 0.06348, 0.2273, 0.0865, 0.2781, 0.06626, 0.2273, 0.0865, 0.2812, 0.07966, 0.2781, 0.06626, 0.2781, 0.06626, 0.2812, 0.07966, 0.3179, 0.04731, 0.2812, 0.07966, 0.3225, 0.0723, 0.3179, 0.04731, 0.3179, 0.04731, 0.3225, 0.0723, 0.3684, 0.05479, 0.3225, 0.0723, 0.3702, 0.06965, 0.3684, 0.05479, 0.3684, 0.05479, 0.3702, 0.06965, 0.4246, 0.03731, 0.3702, 0.06965, 0.4257, 0.0651, 0.4246, 0.03731, 0.4246, 0.03731, 0.4257, 0.0651, 0.4884, 0.05085, 0.4257, 0.0651, 0.4905, 0.06751, 0.4884, 0.05085, 0.4257, 0.0651, 0.4944, 0.09053, 0.4905, 0.06751, 0.4944, 0.09053, 0.5485, 0.07666, 0.4905, 0.06751, 0.4905, 0.06751, 0.5485, 0.07666, 0.5443, 0.05711, 0.5485, 0.07666, 0.6037, 0.07792, 0.5443, 0.05711, 0.5443, 0.05711, 0.6037, 0.07792, 0.5986, 0.05335, 0.6037, 0.07792, 0.6896, 0.07271, 0.5986, 0.05335, 0.5986, 0.05335, 0.6896, 0.07271, 0.686, 0.04869, 0.6896, 0.07271, 0.763, 0.07874, 0.686, 0.04869, 0.686, 0.04869, 0.763, 0.07874, 0.7615, 0.05104, 0.7615, 0.05104, 0.763, 0.07874, 0.8531, 0.07897, 0.7057, 0.1557, 0.6896, 0.07271, 0.6037, 0.07792, 0.763, 0.07874, 0.6896, 0.07271, 0.773, 0.157, 0.6896, 0.07271, 0.7057, 0.1557, 0.773, 0.157, 0.773, 0.157, 0.7057, 0.1557, 0.79, 0.2559, 0.79, 0.2559, 0.7057, 0.1557, 0.7209, 0.262, 0.7209, 0.262, 0.7057, 0.1557, 0.6205, 0.1549, 0.7057, 0.1557, 0.6037, 0.07792, 0.6205, 0.1549, 0.6205, 0.1549, 0.6037, 0.07792, 0.5485, 0.07666, 0.8531, 0.07897, 0.763, 0.07874, 0.8552, 0.1549, 0.763, 0.07874, 0.773, 0.157, 0.8552, 0.1549, 0.8552, 0.1549, 0.773, 0.157, 0.8659, 0.2404, 0.773, 0.157, 0.79, 0.2559, 0.8659, 0.2404, 0.8659, 0.2404, 0.79, 0.2559, 0.8101, 0.3385, 0.8101, 0.3385, 0.79, 0.2559, 0.7087, 0.3654, 0.79, 0.2559, 0.7209, 0.262, 0.7087, 0.3654, 0.7087, 0.3654, 0.7209, 0.262, 0.6219, 0.3513, 0.6219, 0.3513, 0.7209, 0.262, 0.6307, 0.2659, 0.7209, 0.262, 0.6205, 0.1549, 0.6307, 0.2659, 0.7615, 0.05104, 0.8531, 0.07897, 0.8596, 0.05271, 0.8596, 0.05271, 0.8531, 0.07897, 0.8735, 0.07178, 0.8531, 0.07897, 0.8552, 0.1549, 0.8735, 0.07178, 0.8735, 0.07178, 0.8552, 0.1549, 0.8759, 0.1507, 0.8552, 0.1549, 0.8659, 0.2404, 0.8759, 0.1507, 0.8759, 0.1507, 0.8659, 0.2404, 0.8889, 0.2394, 0.8659, 0.2404, 0.8892, 0.3288, 0.8889, 0.2394, 0.8889, 0.2394, 0.8892, 0.3288, 0.9163, 0.3314, 0.8892, 0.3288, 0.9089, 0.3616, 0.9163, 0.3314, 0.9089, 0.3616, 0.9739, 0.3709, 0.9163, 0.3314, 0.8596, 0.05271, 0.8735, 0.07178, 0.9104, 0.05238, 0.9104, 0.05238, 0.8735, 0.07178, 0.9212, 0.1397, 0.8735, 0.07178, 0.8759, 0.1507, 0.9212, 0.1397, 0.9212, 0.1397, 0.8759, 0.1507, 0.9402, 0.2411, 0.8759, 0.1507, 0.8889, 0.2394, 0.9402, 0.2411, 0.9402, 0.2411, 0.8889, 0.2394, 0.968, 0.3433, 0.8889, 0.2394, 0.9163, 0.3314, 0.968, 0.3433, 0.9163, 0.3314, 0.9739, 0.3709, 0.968, 0.3433, 0.9739, 0.3709, 0.9975, 0.3512, 0.968, 0.3433, 0.9975, 0.3512, 0.9694, 0.2397, 0.968, 0.3433, 0.968, 0.3433, 0.9694, 0.2397, 0.9402, 0.2411, 0.9694, 0.2397, 0.95, 0.1359, 0.9402, 0.2411, 0.9402, 0.2411, 0.95, 0.1359, 0.9212, 0.1397, 0.95, 0.1359, 0.933, 0.04105, 0.9212, 0.1397, 0.9212, 0.1397, 0.933, 0.04105, 0.9104, 0.05238, 0.933, 0.04105, 0.908, 0.03053, 0.9104, 0.05238, 0.908, 0.03053, 0.8596, 0.05271, 0.9104, 0.05238, 0.4884, 0.05085, 0.4905, 0.06751, 0.5374, 0.02629, 0.4905, 0.06751, 0.5443, 0.05711, 0.5374, 0.02629, 0.5374, 0.02629, 0.5443, 0.05711, 0.5962, 0.03421, 0.5443, 0.05711, 0.5986, 0.05335, 0.5962, 0.03421, 0.5962, 0.03421, 0.5986, 0.05335, 0.6847, 0.01141, 0.5986, 0.05335, 0.686, 0.04869, 0.6847, 0.01141, 0.6847, 0.01141, 0.686, 0.04869, 0.7618, 0.02978, 0.686, 0.04869, 0.7615, 0.05104, 0.7618, 0.02978, 0.7618, 0.02978, 0.7615, 0.05104, 0.8584, 0.01433, 0.8584, 0.01433, 0.7615, 0.05104, 0.8596, 0.05271, 0.5401, 0.8876, 0.5271, 0.8653, 0.5324, 0.8901, 0.5324, 0.8901, 0.5271, 0.8653, 0.5212, 0.8738, 0.5212, 0.8738, 0.5271, 0.8653, 0.4476, 0.8745, 0.5271, 0.8653, 0.4419, 0.8661, 0.4476, 0.8745, 0.4476, 0.8745, 0.4419, 0.8661, 0.4298, 0.8887, 0.5404, 0.9808, 0.5401, 0.8876, 0.5327, 0.9834, 0.5401, 0.8876, 0.5324, 0.8901, 0.5327, 0.9834, 0.5327, 0.9834, 0.5324, 0.8901, 0.5214, 0.8909, 0.5324, 0.8901, 0.5212, 0.8738, 0.5214, 0.8909, 0.5214, 0.8909, 0.5212, 0.8738, 0.4478, 0.8917, 0.5212, 0.8738, 0.4476, 0.8745, 0.4478, 0.8917, 0.4478, 0.8917, 0.4476, 0.8745, 0.4371, 0.8911, 0.4476, 0.8745, 0.4298, 0.8887, 0.4371, 0.8911, 0.4298, 0.8887, 0.4301, 0.982, 0.4371, 0.8911, 0.4301, 0.982, 0.4374, 0.9844, 0.4371, 0.8911, 0.4374, 0.9844, 0.4482, 0.985, 0.4371, 0.8911, 0.4371, 0.8911, 0.4482, 0.985, 0.4478, 0.8917, 0.4478, 0.8917, 0.4482, 0.985, 0.5214, 0.8909, 0.4482, 0.985, 0.5218, 0.9842, 0.5214, 0.8909, 0.5214, 0.8909, 0.5218, 0.9842, 0.5327, 0.9834, 0.05591, 0.8531, 0.1426, 0.8521, 0.143, 0.8712, 0.143, 0.8712, 0.1426, 0.8521, 0.1557, 0.8719, 0.1643, 0.8746, 0.1652, 0.9874, 0.1557, 0.8719, 0.1652, 0.9874, 0.1566, 0.9847, 0.1557, 0.8719, 0.1566, 0.9847, 0.1439, 0.9839, 0.1557, 0.8719, 0.1557, 0.8719, 0.1439, 0.9839, 0.143, 0.8712, 0.1439, 0.9839, 0.05636, 0.8721, 0.143, 0.8712, 0.143, 0.8712, 0.05636, 0.8721, 0.05591, 0.8531, 0.05636, 0.8721, 0.0435, 0.8731, 0.05591, 0.8531, 0.1439, 0.9839, 0.05723, 0.9848, 0.05636, 0.8721, 0.05723, 0.9848, 0.04436, 0.9858, 0.05636, 0.8721, 0.05636, 0.8721, 0.04436, 0.9858, 0.0435, 0.8731, 0.04436, 0.9858, 0.03442, 0.876, 0.0435, 0.8731, 0.03442, 0.876, 0.04871, 0.8487, 0.0435, 0.8731, 0.0435, 0.8731, 0.04871, 0.8487, 0.05591, 0.8531, 0.04871, 0.8487, 0.149, 0.8476, 0.05591, 0.8531, 0.05591, 0.8531, 0.149, 0.8476, 0.1426, 0.8521, 0.149, 0.8476, 0.1643, 0.8746, 0.1426, 0.8521, 0.1426, 0.8521, 0.1643, 0.8746, 0.1557, 0.8719, 0.04436, 0.9858, 0.03528, 0.9888, 0.03442, 0.876, 0.04436, 0.9858, 0.03528, 0.9888, 0.03442, 0.876, 0.1439, 0.9839, 0.05723, 0.9848, 0.05636, 0.8721, 0.05723, 0.9848, 0.04436, 0.9858, 0.05636, 0.8721, 0.05636, 0.8721, 0.04436, 0.9858, 0.0435, 0.8731, 0.04436, 0.9858, 0.03442, 0.876, 0.0435, 0.8731, 0.03442, 0.876, 0.04871, 0.8487, 0.0435, 0.8731, 0.0435, 0.8731, 0.04871, 0.8487, 0.05591, 0.8531, 0.04871, 0.8487, 0.149, 0.8476, 0.05591, 0.8531, 0.05591, 0.8531, 0.149, 0.8476, 0.1426, 0.8521, 0.149, 0.8476, 0.1643, 0.8746, 0.1426, 0.8521, 0.1426, 0.8521, 0.1643, 0.8746, 0.1557, 0.8719, 0.1643, 0.8746, 0.1652, 0.9874, 0.1557, 0.8719, 0.1652, 0.9874, 0.1566, 0.9847, 0.1557, 0.8719, 0.1566, 0.9847, 0.1439, 0.9839, 0.1557, 0.8719, 0.1557, 0.8719, 0.1439, 0.9839, 0.143, 0.8712, 0.1439, 0.9839, 0.05636, 0.8721, 0.143, 0.8712, 0.143, 0.8712, 0.05636, 0.8721, 0.05591, 0.8531, 0.05636, 0.8721, 0.0435, 0.8731, 0.05591, 0.8531, 0.05591, 0.8531, 0.1426, 0.8521, 0.143, 0.8712, 0.143, 0.8712, 0.1426, 0.8521, 0.1557, 0.8719, 0.2977, 0.8721, 0.2824, 0.8458, 0.2886, 0.8751, 0.2886, 0.8751, 0.2824, 0.8458, 0.2754, 0.8559, 0.2754, 0.8559, 0.2824, 0.8458, 0.1887, 0.8568, 0.2824, 0.8458, 0.1821, 0.8469, 0.1887, 0.8568, 0.1887, 0.8568, 0.1821, 0.8469, 0.1678, 0.8735, 0.298, 0.982, 0.2977, 0.8721, 0.2889, 0.985, 0.2977, 0.8721, 0.2886, 0.8751, 0.2889, 0.985, 0.2889, 0.985, 0.2886, 0.8751, 0.2757, 0.8761, 0.2886, 0.8751, 0.2754, 0.8559, 0.2757, 0.8761, 0.2757, 0.8761, 0.2754, 0.8559, 0.189, 0.877, 0.2754, 0.8559, 0.1887, 0.8568, 0.189, 0.877, 0.189, 0.877, 0.1887, 0.8568, 0.1763, 0.8763, 0.1887, 0.8568, 0.1678, 0.8735, 0.1763, 0.8763, 0.1678, 0.8735, 0.1681, 0.9833, 0.1763, 0.8763, 0.1681, 0.9833, 0.1767, 0.9861, 0.1763, 0.8763, 0.1767, 0.9861, 0.1894, 0.9868, 0.1763, 0.8763, 0.1763, 0.8763, 0.1894, 0.9868, 0.189, 0.877, 0.189, 0.877, 0.1894, 0.9868, 0.2757, 0.8761, 0.1894, 0.9868, 0.2761, 0.9859, 0.2757, 0.8761, 0.2757, 0.8761, 0.2761, 0.9859, 0.2889, 0.985, 0.4996, 0.5312, 0.4993, 0.4387, 0.4919, 0.5337, 0.4919, 0.5337, 0.4993, 0.4387, 0.4916, 0.4412, 0.4993, 0.4387, 0.4864, 0.4166, 0.4916, 0.4412, 0.3975, 0.5347, 0.3971, 0.4422, 0.3903, 0.5323, 0.3903, 0.5323, 0.3971, 0.4422, 0.3899, 0.4399, 0.3971, 0.4422, 0.4076, 0.4258, 0.3899, 0.4399, 0.3899, 0.4399, 0.4076, 0.4258, 0.402, 0.4175, 0.402, 0.4175, 0.4076, 0.4258, 0.4864, 0.4166, 0.4076, 0.4258, 0.4805, 0.425, 0.4864, 0.4166, 0.4864, 0.4166, 0.4805, 0.425, 0.4916, 0.4412, 0.4805, 0.425, 0.4808, 0.442, 0.4916, 0.4412, 0.4916, 0.4412, 0.4808, 0.442, 0.4919, 0.5337, 0.4919, 0.5337, 0.4808, 0.442, 0.4811, 0.5345, 0.4082, 0.5353, 0.3971, 0.4422, 0.3975, 0.5347, 0.4811, 0.5345, 0.4808, 0.442, 0.4082, 0.5353, 0.4808, 0.442, 0.4078, 0.4428, 0.4082, 0.5353, 0.4082, 0.5353, 0.4078, 0.4428, 0.3971, 0.4422, 0.3971, 0.4422, 0.4078, 0.4428, 0.4076, 0.4258, 0.4076, 0.4258, 0.4078, 0.4428, 0.4805, 0.425, 0.4078, 0.4428, 0.4808, 0.442, 0.4805, 0.425, 0.4095, 0.9825, 0.3359, 0.9833, 0.3352, 0.8875, 0.3359, 0.9833, 0.325, 0.9841, 0.3352, 0.8875, 0.325, 0.9841, 0.3243, 0.8884, 0.3352, 0.8875, 0.3243, 0.8884, 0.3348, 0.8714, 0.3352, 0.8875, 0.3352, 0.8875, 0.3348, 0.8714, 0.4088, 0.8868, 0.3348, 0.8714, 0.4084, 0.8706, 0.4088, 0.8868, 0.4088, 0.8868, 0.4084, 0.8706, 0.4196, 0.8874, 0.3352, 0.8875, 0.4088, 0.8868, 0.4095, 0.9825, 0.4088, 0.8868, 0.4196, 0.8874, 0.4095, 0.9825, 0.4095, 0.9825, 0.4196, 0.8874, 0.4203, 0.9831, 0.4203, 0.9831, 0.4196, 0.8874, 0.4276, 0.9854, 0.4276, 0.9854, 0.4196, 0.8874, 0.4268, 0.8897, 0.4196, 0.8874, 0.4084, 0.8706, 0.4268, 0.8897, 0.4268, 0.8897, 0.4084, 0.8706, 0.4139, 0.8668, 0.4084, 0.8706, 0.3348, 0.8714, 0.4139, 0.8668, 0.4139, 0.8668, 0.3348, 0.8714, 0.3287, 0.8677, 0.3348, 0.8714, 0.3243, 0.8884, 0.3287, 0.8677, 0.3287, 0.8677, 0.3243, 0.8884, 0.3166, 0.8909, 0.3243, 0.8884, 0.325, 0.9841, 0.3166, 0.8909, 0.3166, 0.8909, 0.325, 0.9841, 0.3173, 0.9866, 0.2861, 0.5344, 0.2784, 0.5369, 0.2777, 0.442, 0.2969, 0.5336, 0.2861, 0.5344, 0.2962, 0.4387, 0.2962, 0.4387, 0.2861, 0.5344, 0.2853, 0.4395, 0.2861, 0.5344, 0.2777, 0.442, 0.2853, 0.4395, 0.2777, 0.442, 0.2897, 0.419, 0.2853, 0.4395, 0.2853, 0.4395, 0.2897, 0.419, 0.2958, 0.4227, 0.2897, 0.419, 0.3741, 0.4181, 0.2958, 0.4227, 0.2958, 0.4227, 0.3741, 0.4181, 0.3687, 0.4219, 0.3741, 0.4181, 0.387, 0.4408, 0.3687, 0.4219, 0.2958, 0.4227, 0.2962, 0.4387, 0.2853, 0.4395, 0.2962, 0.4387, 0.2958, 0.4227, 0.3691, 0.4379, 0.2958, 0.4227, 0.3687, 0.4219, 0.3691, 0.4379, 0.3691, 0.4379, 0.3687, 0.4219, 0.3798, 0.4385, 0.3687, 0.4219, 0.387, 0.4408, 0.3798, 0.4385, 0.387, 0.4408, 0.3877, 0.5358, 0.3798, 0.4385, 0.3877, 0.5358, 0.3805, 0.5334, 0.3798, 0.4385, 0.3805, 0.5334, 0.3698, 0.5328, 0.3798, 0.4385, 0.3798, 0.4385, 0.3698, 0.5328, 0.3691, 0.4379, 0.3691, 0.4379, 0.3698, 0.5328, 0.2962, 0.4387, 0.3698, 0.5328, 0.2969, 0.5336, 0.2962, 0.4387, 0.05591, 0.8531, 0.1426, 0.8521, 0.143, 0.8712, 0.143, 0.8712, 0.1426, 0.8521, 0.1557, 0.8719, 0.1643, 0.8746, 0.1652, 0.9874, 0.1557, 0.8719, 0.1652, 0.9874, 0.1566, 0.9847, 0.1557, 0.8719, 0.1566, 0.9847, 0.1439, 0.9839, 0.1557, 0.8719, 0.1557, 0.8719, 0.1439, 0.9839, 0.143, 0.8712, 0.1439, 0.9839, 0.05636, 0.8721, 0.143, 0.8712, 0.143, 0.8712, 0.05636, 0.8721, 0.05591, 0.8531, 0.05636, 0.8721, 0.0435, 0.8731, 0.05591, 0.8531, 0.1439, 0.9839, 0.05723, 0.9848, 0.05636, 0.8721, 0.05723, 0.9848, 0.04436, 0.9858, 0.05636, 0.8721, 0.05636, 0.8721, 0.04436, 0.9858, 0.0435, 0.8731, 0.04436, 0.9858, 0.03442, 0.876, 0.0435, 0.8731, 0.03442, 0.876, 0.04871, 0.8487, 0.0435, 0.8731, 0.0435, 0.8731, 0.04871, 0.8487, 0.05591, 0.8531, 0.04871, 0.8487, 0.149, 0.8476, 0.05591, 0.8531, 0.05591, 0.8531, 0.149, 0.8476, 0.1426, 0.8521, 0.149, 0.8476, 0.1643, 0.8746, 0.1426, 0.8521, 0.1426, 0.8521, 0.1643, 0.8746, 0.1557, 0.8719, 0.04436, 0.9858, 0.03528, 0.9888, 0.03442, 0.876, 0.298, 0.982, 0.2977, 0.8721, 0.2889, 0.985, 0.2977, 0.8721, 0.2886, 0.8751, 0.2889, 0.985, 0.2889, 0.985, 0.2886, 0.8751, 0.2757, 0.8761, 0.2886, 0.8751, 0.2754, 0.8559, 0.2757, 0.8761, 0.2757, 0.8761, 0.2754, 0.8559, 0.189, 0.877, 0.2754, 0.8559, 0.1887, 0.8568, 0.189, 0.877, 0.189, 0.877, 0.1887, 0.8568, 0.1763, 0.8763, 0.1887, 0.8568, 0.1678, 0.8735, 0.1763, 0.8763, 0.1678, 0.8735, 0.1681, 0.9833, 0.1763, 0.8763, 0.1681, 0.9833, 0.1767, 0.9861, 0.1763, 0.8763, 0.2977, 0.8721, 0.2824, 0.8458, 0.2886, 0.8751, 0.2886, 0.8751, 0.2824, 0.8458, 0.2754, 0.8559, 0.2754, 0.8559, 0.2824, 0.8458, 0.1887, 0.8568, 0.2824, 0.8458, 0.1821, 0.8469, 0.1887, 0.8568, 0.1887, 0.8568, 0.1821, 0.8469, 0.1678, 0.8735, 0.1767, 0.9861, 0.1894, 0.9868, 0.1763, 0.8763, 0.1763, 0.8763, 0.1894, 0.9868, 0.189, 0.877, 0.189, 0.877, 0.1894, 0.9868, 0.2757, 0.8761, 0.1894, 0.9868, 0.2761, 0.9859, 0.2757, 0.8761, 0.2757, 0.8761, 0.2761, 0.9859, 0.2889, 0.985, 0.1609, 0.5411, 0.1491, 0.4413, 0.1495, 0.5405, 0.2392, 0.5403, 0.2389, 0.4411, 0.1609, 0.5411, 0.2389, 0.4411, 0.1606, 0.4419, 0.1609, 0.5411, 0.1609, 0.5411, 0.1606, 0.4419, 0.1491, 0.4413, 0.1491, 0.4413, 0.1606, 0.4419, 0.1603, 0.4237, 0.1603, 0.4237, 0.1606, 0.4419, 0.2386, 0.4229, 0.1606, 0.4419, 0.2389, 0.4411, 0.2386, 0.4229, 0.1495, 0.5405, 0.1491, 0.4413, 0.1417, 0.538, 0.1417, 0.538, 0.1491, 0.4413, 0.1414, 0.4388, 0.1491, 0.4413, 0.1603, 0.4237, 0.1414, 0.4388, 0.1414, 0.4388, 0.1603, 0.4237, 0.1543, 0.4147, 0.1543, 0.4147, 0.1603, 0.4237, 0.2449, 0.4138, 0.1603, 0.4237, 0.2386, 0.4229, 0.2449, 0.4138, 0.2449, 0.4138, 0.2386, 0.4229, 0.2505, 0.4402, 0.2386, 0.4229, 0.2389, 0.4411, 0.2505, 0.4402, 0.2505, 0.4402, 0.2389, 0.4411, 0.2508, 0.5394, 0.2508, 0.5394, 0.2389, 0.4411, 0.2392, 0.5403, 0.259, 0.5368, 0.2587, 0.4375, 0.2508, 0.5394, 0.2508, 0.5394, 0.2587, 0.4375, 0.2505, 0.4402, 0.2587, 0.4375, 0.2449, 0.4138, 0.2505, 0.4402, 0.4139, 0.8668, 0.4084, 0.8706, 0.4268, 0.8897, 0.4084, 0.8706, 0.4196, 0.8874, 0.4268, 0.8897, 0.4268, 0.8897, 0.4196, 0.8874, 0.4276, 0.9854, 0.4276, 0.9854, 0.4196, 0.8874, 0.4203, 0.9831, 0.4203, 0.9831, 0.4196, 0.8874, 0.4095, 0.9825, 0.4196, 0.8874, 0.4088, 0.8868, 0.4095, 0.9825, 0.4095, 0.9825, 0.4088, 0.8868, 0.3352, 0.8875, 0.4088, 0.8868, 0.3348, 0.8714, 0.3352, 0.8875, 0.3352, 0.8875, 0.3348, 0.8714, 0.3243, 0.8884, 0.3348, 0.8714, 0.3287, 0.8677, 0.3243, 0.8884, 0.3287, 0.8677, 0.3166, 0.8909, 0.3243, 0.8884, 0.3243, 0.8884, 0.3166, 0.8909, 0.325, 0.9841, 0.3166, 0.8909, 0.3173, 0.9866, 0.325, 0.9841, 0.4095, 0.9825, 0.3352, 0.8875, 0.3359, 0.9833, 0.3359, 0.9833, 0.3352, 0.8875, 0.325, 0.9841, 0.3352, 0.8875, 0.3243, 0.8884, 0.325, 0.9841, 0.4196, 0.8874, 0.4084, 0.8706, 0.4088, 0.8868, 0.4088, 0.8868, 0.4084, 0.8706, 0.3348, 0.8714, 0.4084, 0.8706, 0.4139, 0.8668, 0.3348, 0.8714, 0.3348, 0.8714, 0.4139, 0.8668, 0.3287, 0.8677, 0.952, 0.9391, 0.9477, 0.8278, 0.8764, 0.9297, 0.9477, 0.8278, 0.8743, 0.816, 0.8764, 0.9297, 0.8764, 0.9297, 0.8743, 0.816, 0.7744, 0.8868, 0.8743, 0.816, 0.7855, 0.7994, 0.7744, 0.8868, 0.7744, 0.8868, 0.7855, 0.7994, 0.6798, 0.8821, 0.7855, 0.7994, 0.703, 0.7819, 0.6798, 0.8821, 0.6798, 0.8821, 0.703, 0.7819, 0.6059, 0.8499, 0.703, 0.7819, 0.6343, 0.7672, 0.6059, 0.8499, 0.6059, 0.8499, 0.6343, 0.7672, 0.5468, 0.8494, 0.6343, 0.7672, 0.5699, 0.7526, 0.5468, 0.8494, 0.703, 0.7819, 0.7855, 0.7994, 0.719, 0.6532, 0.719, 0.6532, 0.7855, 0.7994, 0.7951, 0.6653, 0.7855, 0.7994, 0.8743, 0.816, 0.7951, 0.6653, 0.7951, 0.6653, 0.8743, 0.816, 0.8718, 0.6785, 0.8743, 0.816, 0.9477, 0.8278, 0.8718, 0.6785, 0.8718, 0.6785, 0.9477, 0.8278, 0.934, 0.6878, 0.9172, 0.5878, 0.8667, 0.5793, 0.934, 0.6878, 0.934, 0.6878, 0.8667, 0.5793, 0.8718, 0.6785, 0.8667, 0.5793, 0.78, 0.577, 0.8718, 0.6785, 0.8718, 0.6785, 0.78, 0.577, 0.7951, 0.6653, 0.78, 0.577, 0.7247, 0.5608, 0.7951, 0.6653, 0.7951, 0.6653, 0.7247, 0.5608, 0.719, 0.6532, 0.7247, 0.5608, 0.6493, 0.565, 0.719, 0.6532, 0.719, 0.6532, 0.6493, 0.565, 0.6517, 0.644, 0.6493, 0.565, 0.5943, 0.5529, 0.6517, 0.644, 0.6517, 0.644, 0.5943, 0.5529, 0.5869, 0.6398, 0.9208, 0.5732, 0.8649, 0.5639, 0.9172, 0.5878, 0.9172, 0.5878, 0.8649, 0.5639, 0.8667, 0.5793, 0.8649, 0.5639, 0.7785, 0.56, 0.8667, 0.5793, 0.8667, 0.5793, 0.7785, 0.56, 0.78, 0.577, 0.7785, 0.56, 0.7254, 0.547, 0.78, 0.577, 0.78, 0.577, 0.7254, 0.547, 0.7247, 0.5608, 0.7254, 0.547, 0.6491, 0.5491, 0.7247, 0.5608, 0.7247, 0.5608, 0.6491, 0.5491, 0.6493, 0.565, 0.6491, 0.5491, 0.5949, 0.54, 0.6493, 0.565, 0.6493, 0.565, 0.5949, 0.54, 0.5943, 0.5529, 0.5949, 0.54, 0.5358, 0.5472, 0.5943, 0.5529, 0.5943, 0.5529, 0.5358, 0.5472, 0.5357, 0.5623, 0.5358, 0.5472, 0.4713, 0.5441, 0.5357, 0.5623, 0.5357, 0.5623, 0.4713, 0.5441, 0.4708, 0.5567, 0.4713, 0.5441, 0.4066, 0.5618, 0.4708, 0.5567, 0.4708, 0.5567, 0.4066, 0.5618, 0.4058, 0.5759, 0.4066, 0.5618, 0.3567, 0.5509, 0.4058, 0.5759, 0.4058, 0.5759, 0.3567, 0.5509, 0.3558, 0.5623, 0.3567, 0.5509, 0.3076, 0.5577, 0.3558, 0.5623, 0.3558, 0.5623, 0.3076, 0.5577, 0.3054, 0.5716, 0.5943, 0.5529, 0.5357, 0.5623, 0.5869, 0.6398, 0.5869, 0.6398, 0.5357, 0.5623, 0.5235, 0.635, 0.5357, 0.5623, 0.4708, 0.5567, 0.5235, 0.635, 0.5235, 0.635, 0.4708, 0.5567, 0.4628, 0.6313, 0.4708, 0.5567, 0.4058, 0.5759, 0.4628, 0.6313, 0.4628, 0.6313, 0.4058, 0.5759, 0.4049, 0.6284, 0.4058, 0.5759, 0.3558, 0.5623, 0.4049, 0.6284, 0.4049, 0.6284, 0.3558, 0.5623, 0.3476, 0.63, 0.3558, 0.5623, 0.3054, 0.5716, 0.3476, 0.63, 0.3476, 0.63, 0.3054, 0.5716, 0.291, 0.6312, 0.3884, 0.7262, 0.446, 0.7336, 0.4049, 0.6284, 0.4049, 0.6284, 0.446, 0.7336, 0.4628, 0.6313, 0.446, 0.7336, 0.5065, 0.7425, 0.4628, 0.6313, 0.4628, 0.6313, 0.5065, 0.7425, 0.5235, 0.635, 0.5065, 0.7425, 0.5699, 0.7526, 0.5235, 0.635, 0.5235, 0.635, 0.5699, 0.7526, 0.5869, 0.6398, 0.5699, 0.7526, 0.6343, 0.7672, 0.5869, 0.6398, 0.5869, 0.6398, 0.6343, 0.7672, 0.6517, 0.644, 0.6343, 0.7672, 0.703, 0.7819, 0.6517, 0.644, 0.6517, 0.644, 0.703, 0.7819, 0.719, 0.6532, 0.5468, 0.8494, 0.5699, 0.7526, 0.485, 0.8217, 0.5699, 0.7526, 0.5065, 0.7425, 0.485, 0.8217, 0.485, 0.8217, 0.5065, 0.7425, 0.4258, 0.8211, 0.5065, 0.7425, 0.446, 0.7336, 0.4258, 0.8211, 0.4258, 0.8211, 0.446, 0.7336, 0.3745, 0.7969, 0.446, 0.7336, 0.3884, 0.7262, 0.3745, 0.7969, 0.3745, 0.7969, 0.3884, 0.7262, 0.3154, 0.7961, 0.3884, 0.7262, 0.3313, 0.7229, 0.3154, 0.7961, 0.2083, 0.7872, 0.2674, 0.7879, 0.21, 0.7764, 0.21, 0.7764, 0.2674, 0.7879, 0.27, 0.7744, 0.2674, 0.7879, 0.3123, 0.8077, 0.27, 0.7744, 0.27, 0.7744, 0.3123, 0.8077, 0.3154, 0.7961, 0.3123, 0.8077, 0.3705, 0.8112, 0.3154, 0.7961, 0.3154, 0.7961, 0.3705, 0.8112, 0.3745, 0.7969, 0.3705, 0.8112, 0.4221, 0.8335, 0.3745, 0.7969, 0.3745, 0.7969, 0.4221, 0.8335, 0.4258, 0.8211, 0.4221, 0.8335, 0.4799, 0.8368, 0.4258, 0.8211, 0.4258, 0.8211, 0.4799, 0.8368, 0.485, 0.8217, 0.3154, 0.7961, 0.3313, 0.7229, 0.27, 0.7744, 0.3313, 0.7229, 0.2752, 0.7197, 0.27, 0.7744, 0.27, 0.7744, 0.2752, 0.7197, 0.21, 0.7764, 0.21, 0.7764, 0.2752, 0.7197, 0.2185, 0.7154, 0.2185, 0.7154, 0.2752, 0.7197, 0.2291, 0.634, 0.2291, 0.634, 0.2752, 0.7197, 0.291, 0.6312, 0.2752, 0.7197, 0.3313, 0.7229, 0.291, 0.6312, 0.291, 0.6312, 0.3313, 0.7229, 0.3476, 0.63, 0.3313, 0.7229, 0.3884, 0.7262, 0.3476, 0.63, 0.3476, 0.63, 0.3884, 0.7262, 0.4049, 0.6284, 0.3054, 0.5716, 0.235, 0.569, 0.291, 0.6312, 0.291, 0.6312, 0.235, 0.569, 0.2291, 0.634, 0.235, 0.569, 0.1769, 0.5826, 0.2291, 0.634, 0.1769, 0.5826, 0.1661, 0.6377, 0.2291, 0.634, 0.2291, 0.634, 0.1661, 0.6377, 0.2185, 0.7154, 0.1661, 0.6377, 0.1638, 0.7108, 0.2185, 0.7154, 0.1638, 0.7108, 0.1733, 0.7608, 0.2185, 0.7154, 0.2185, 0.7154, 0.1733, 0.7608, 0.21, 0.7764, 0.21, 0.7764, 0.1733, 0.7608, 0.2083, 0.7872, 0.1733, 0.7608, 0.1737, 0.7742, 0.2083, 0.7872, 0.1638, 0.7108, 0.1214, 0.7071, 0.1733, 0.7608, 0.1214, 0.7071, 0.1231, 0.7655, 0.1733, 0.7608, 0.1733, 0.7608, 0.1231, 0.7655, 0.1737, 0.7742, 0.1231, 0.7655, 0.1261, 0.7767, 0.1737, 0.7742, 0.3076, 0.5577, 0.2355, 0.5573, 0.3054, 0.5716, 0.3054, 0.5716, 0.2355, 0.5573, 0.235, 0.569, 0.2355, 0.5573, 0.1782, 0.569, 0.235, 0.569, 0.235, 0.569, 0.1782, 0.569, 0.1769, 0.5826, 0.1782, 0.569, 0.108, 0.57, 0.1769, 0.5826, 0.108, 0.57, 0.1075, 0.5819, 0.1769, 0.5826, 0.1769, 0.5826, 0.1075, 0.5819, 0.1661, 0.6377, 0.1075, 0.5819, 0.1152, 0.6411, 0.1661, 0.6377, 0.1661, 0.6377, 0.1152, 0.6411, 0.1638, 0.7108, 0.1152, 0.6411, 0.1214, 0.7071, 0.1638, 0.7108, 0.2977, 0.8721, 0.2824, 0.8458, 0.2886, 0.8751, 0.2886, 0.8751, 0.2824, 0.8458, 0.2754, 0.8559, 0.2754, 0.8559, 0.2824, 0.8458, 0.1887, 0.8568, 0.2824, 0.8458, 0.1821, 0.8469, 0.1887, 0.8568, 0.1887, 0.8568, 0.1821, 0.8469, 0.1678, 0.8735, 0.298, 0.982, 0.2977, 0.8721, 0.2889, 0.985, 0.2977, 0.8721, 0.2886, 0.8751, 0.2889, 0.985, 0.2889, 0.985, 0.2886, 0.8751, 0.2757, 0.8761, 0.2886, 0.8751, 0.2754, 0.8559, 0.2757, 0.8761, 0.2757, 0.8761, 0.2754, 0.8559, 0.189, 0.877, 0.2754, 0.8559, 0.1887, 0.8568, 0.189, 0.877, 0.189, 0.877, 0.1887, 0.8568, 0.1763, 0.8763, 0.1887, 0.8568, 0.1678, 0.8735, 0.1763, 0.8763, 0.1678, 0.8735, 0.1681, 0.9833, 0.1763, 0.8763, 0.1681, 0.9833, 0.1767, 0.9861, 0.1763, 0.8763, 0.1767, 0.9861, 0.1894, 0.9868, 0.1763, 0.8763, 0.1763, 0.8763, 0.1894, 0.9868, 0.189, 0.877, 0.189, 0.877, 0.1894, 0.9868, 0.2757, 0.8761, 0.1894, 0.9868, 0.2761, 0.9859, 0.2757, 0.8761, 0.2757, 0.8761, 0.2761, 0.9859, 0.2889, 0.985, 0.8726, 0.9485, 0.9575, 0.9557, 0.8764, 0.9297, 0.8764, 0.9297, 0.9575, 0.9557, 0.952, 0.9391, 0.9575, 0.9557, 0.9794, 0.9372, 0.952, 0.9391, 0.9794, 0.9372, 0.975, 0.8277, 0.952, 0.9391, 0.952, 0.9391, 0.975, 0.8277, 0.9477, 0.8278, 0.975, 0.8277, 0.9596, 0.6916, 0.9477, 0.8278, 0.9477, 0.8278, 0.9596, 0.6916, 0.934, 0.6878, 0.9596, 0.6916, 0.9406, 0.5934, 0.934, 0.6878, 0.934, 0.6878, 0.9406, 0.5934, 0.9172, 0.5878, 0.9406, 0.5934, 0.9208, 0.5732, 0.9172, 0.5878, 0.4799, 0.8368, 0.5426, 0.8627, 0.485, 0.8217, 0.485, 0.8217, 0.5426, 0.8627, 0.5468, 0.8494, 0.5426, 0.8627, 0.5995, 0.866, 0.5468, 0.8494, 0.5468, 0.8494, 0.5995, 0.866, 0.6059, 0.8499, 0.5995, 0.866, 0.6751, 0.897, 0.6059, 0.8499, 0.6059, 0.8499, 0.6751, 0.897, 0.6798, 0.8821, 0.6751, 0.897, 0.7669, 0.9059, 0.6798, 0.8821, 0.6798, 0.8821, 0.7669, 0.9059, 0.7744, 0.8868, 0.7669, 0.9059, 0.8726, 0.9485, 0.7744, 0.8868, 0.7744, 0.8868, 0.8726, 0.9485, 0.8764, 0.9297, 0.08855, 0.265, 0.08195, 0.3172, 0.1014, 0.2633, 0.08195, 0.3172, 0.09181, 0.3142, 0.1014, 0.2633, 0.1014, 0.2633, 0.09181, 0.3142, 0.1243, 0.3169, 0.1752, 0.3112, 0.1243, 0.3169, 0.1726, 0.3267, 0.1726, 0.3267, 0.1243, 0.3169, 0.1207, 0.3288, 0.1243, 0.3169, 0.09181, 0.3142, 0.1207, 0.3288, 0.1207, 0.3288, 0.09181, 0.3142, 0.08629, 0.3226, 0.09181, 0.3142, 0.08195, 0.3172, 0.08629, 0.3226, 0.08629, 0.3226, 0.08195, 0.3172, 0.0642, 0.3261, 0.0642, 0.3261, 0.08195, 0.3172, 0.0645, 0.2662, 0.08195, 0.3172, 0.08855, 0.265, 0.0645, 0.2662, 0.0645, 0.2662, 0.08855, 0.265, 0.07412, 0.1832, 0.08855, 0.265, 0.09844, 0.1877, 0.07412, 0.1832, 0.2781, 0.3496, 0.2801, 0.3365, 0.2225, 0.3572, 0.2801, 0.3365, 0.2257, 0.3353, 0.2225, 0.3572, 0.2225, 0.3572, 0.2257, 0.3353, 0.1714, 0.3384, 0.2257, 0.3353, 0.1726, 0.3267, 0.1714, 0.3384, 0.1714, 0.3384, 0.1726, 0.3267, 0.1177, 0.3485, 0.1726, 0.3267, 0.1207, 0.3288, 0.1177, 0.3485, 0.1177, 0.3485, 0.1207, 0.3288, 0.07497, 0.3382, 0.1207, 0.3288, 0.08629, 0.3226, 0.07497, 0.3382, 0.07497, 0.3382, 0.08629, 0.3226, 0.0642, 0.3261, 0.4306, 0.3406, 0.38, 0.3273, 0.4256, 0.358, 0.4256, 0.358, 0.38, 0.3273, 0.3756, 0.3468, 0.38, 0.3273, 0.3238, 0.3293, 0.3756, 0.3468, 0.3756, 0.3468, 0.3238, 0.3293, 0.3206, 0.3442, 0.3238, 0.3293, 0.2832, 0.3193, 0.3206, 0.3442, 0.3206, 0.3442, 0.2832, 0.3193, 0.2801, 0.3365, 0.2832, 0.3193, 0.2282, 0.3216, 0.2801, 0.3365, 0.2801, 0.3365, 0.2282, 0.3216, 0.2257, 0.3353, 0.2282, 0.3216, 0.1752, 0.3112, 0.2257, 0.3353, 0.2257, 0.3353, 0.1752, 0.3112, 0.1726, 0.3267, 0.3238, 0.3293, 0.3364, 0.2499, 0.2832, 0.3193, 0.3364, 0.2499, 0.2927, 0.2531, 0.2832, 0.3193, 0.2832, 0.3193, 0.2927, 0.2531, 0.2282, 0.3216, 0.2927, 0.2531, 0.2377, 0.2549, 0.2282, 0.3216, 0.2282, 0.3216, 0.2377, 0.2549, 0.1752, 0.3112, 0.2377, 0.2549, 0.197, 0.2582, 0.1752, 0.3112, 0.1752, 0.3112, 0.197, 0.2582, 0.1243, 0.3169, 0.197, 0.2582, 0.1365, 0.2607, 0.1243, 0.3169, 0.1243, 0.3169, 0.1365, 0.2607, 0.1014, 0.2633, 0.1365, 0.2607, 0.1119, 0.1878, 0.1014, 0.2633, 0.1119, 0.1878, 0.1365, 0.2607, 0.1437, 0.1824, 0.1365, 0.2607, 0.197, 0.2582, 0.1437, 0.1824, 0.1437, 0.1824, 0.197, 0.2582, 0.2001, 0.1749, 0.197, 0.2582, 0.2377, 0.2549, 0.2001, 0.1749, 0.2001, 0.1749, 0.2377, 0.2549, 0.2383, 0.1715, 0.2377, 0.2549, 0.2927, 0.2531, 0.2383, 0.1715, 0.2383, 0.1715, 0.2927, 0.2531, 0.2927, 0.166, 0.2927, 0.2531, 0.3364, 0.2499, 0.2927, 0.166, 0.2927, 0.166, 0.3364, 0.2499, 0.3361, 0.1595, 0.3364, 0.2499, 0.3921, 0.2512, 0.3361, 0.1595, 0.3255, 0.08775, 0.2846, 0.09701, 0.3361, 0.1595, 0.3361, 0.1595, 0.2846, 0.09701, 0.2927, 0.166, 0.2846, 0.09701, 0.2303, 0.1008, 0.2927, 0.166, 0.2927, 0.166, 0.2303, 0.1008, 0.2383, 0.1715, 0.2303, 0.1008, 0.1947, 0.1118, 0.2383, 0.1715, 0.2383, 0.1715, 0.1947, 0.1118, 0.2001, 0.1749, 0.1947, 0.1118, 0.1411, 0.1219, 0.2001, 0.1749, 0.2001, 0.1749, 0.1411, 0.1219, 0.1437, 0.1824, 0.1411, 0.1219, 0.1135, 0.1299, 0.1437, 0.1824, 0.1135, 0.1299, 0.1119, 0.1878, 0.1437, 0.1824, 0.1014, 0.2633, 0.1119, 0.1878, 0.08855, 0.265, 0.08855, 0.265, 0.1119, 0.1878, 0.09844, 0.1877, 0.1119, 0.1878, 0.1135, 0.1299, 0.09844, 0.1877, 0.09844, 0.1877, 0.1135, 0.1299, 0.1007, 0.128, 0.1007, 0.128, 0.1135, 0.1299, 0.1085, 0.119, 0.1135, 0.1299, 0.1411, 0.1219, 0.1085, 0.119, 0.1085, 0.119, 0.1411, 0.1219, 0.137, 0.1083, 0.1411, 0.1219, 0.1947, 0.1118, 0.137, 0.1083, 0.137, 0.1083, 0.1947, 0.1118, 0.191, 0.09564, 0.1947, 0.1118, 0.2303, 0.1008, 0.191, 0.09564, 0.07412, 0.1832, 0.09844, 0.1877, 0.0801, 0.1168, 0.09844, 0.1877, 0.1007, 0.128, 0.0801, 0.1168, 0.0801, 0.1168, 0.1007, 0.128, 0.09224, 0.1016, 0.1007, 0.128, 0.1085, 0.119, 0.09224, 0.1016, 0.09224, 0.1016, 0.1085, 0.119, 0.1265, 0.08702, 0.1085, 0.119, 0.137, 0.1083, 0.1265, 0.08702, 0.1265, 0.08702, 0.137, 0.1083, 0.1864, 0.08327, 0.137, 0.1083, 0.191, 0.09564, 0.1864, 0.08327, 0.1864, 0.08327, 0.191, 0.09564, 0.2208, 0.06348, 0.191, 0.09564, 0.2273, 0.0865, 0.2208, 0.06348, 0.5378, 0.4154, 0.5489, 0.3787, 0.4769, 0.3807, 0.5489, 0.3787, 0.4823, 0.3627, 0.4769, 0.3807, 0.4769, 0.3807, 0.4823, 0.3627, 0.4184, 0.3858, 0.4823, 0.3627, 0.4256, 0.358, 0.4184, 0.3858, 0.4184, 0.3858, 0.4256, 0.358, 0.3724, 0.3615, 0.4256, 0.358, 0.3756, 0.3468, 0.3724, 0.3615, 0.3724, 0.3615, 0.3756, 0.3468, 0.3163, 0.3683, 0.3756, 0.3468, 0.3206, 0.3442, 0.3163, 0.3683, 0.3163, 0.3683, 0.3206, 0.3442, 0.2781, 0.3496, 0.3206, 0.3442, 0.2801, 0.3365, 0.2781, 0.3496])
me_mesh_0796_rip_tex_014.materials.append(mat_tex_0149_0_dds)
me_mesh_0796_rip_tex_014.use_remesh_preserve_volume = False
me_mesh_0796_rip_tex_014.use_remesh_preserve_attributes = False
me_mesh_0796_rip_tex_014.use_mirror_vertex_groups = False
me_mesh_0796_rip_tex_014.update()

# ---- objects
ob_lamp_001 = bpy.data.objects.new('Lamp.001', light_lamp_001)
ob_lamp = bpy.data.objects.new('Lamp', light_lamp)
ob_empty = bpy.data.objects.new('Empty', None)
ob_mesh_0796_rip_tex_014 = bpy.data.objects.new('Mesh_0796.rip_Tex_014', me_mesh_0796_rip_tex_014)
ob_camera = bpy.data.objects.new('Camera', cam_camera)

# ---- transforms, parenting, visibility, modifiers, constraints
ob_lamp_001.location = (0.0, 0.0, 0.1544)
ob_lamp_001.scale = (0.1051, 0.1051, 0.1051)
ob_lamp_001.lock_rotations_4d = False
ob_lamp_001.empty_display_type = 'ARROWS'
ob_lamp_001.lineart.crease_threshold = 0.0
ob_lamp.location = (0.0, 0.0, 0.01789)
ob_lamp.lock_rotations_4d = False
ob_lamp.empty_display_type = 'ARROWS'
ob_lamp.lineart.crease_threshold = 0.0
ob_empty.location = (0.0, 0.0, 0.01789)
ob_empty.scale = (0.06213, 0.06213, 0.06213)
ob_empty.lock_rotations_4d = False
ob_empty.empty_display_type = 'ARROWS'
ob_empty.empty_image_offset = (0.0, 0.0)
ob_empty.lineart.crease_threshold = 0.0
ob_mesh_0796_rip_tex_014.location = (0.0, 0.0, 0.01789)
ob_mesh_0796_rip_tex_014.lock_rotations_4d = False
ob_mesh_0796_rip_tex_014.empty_display_type = 'ARROWS'
ob_mesh_0796_rip_tex_014.lineart.crease_threshold = 0.0
ob_camera.location = (0.3716, -0.3284, 0.2538)
ob_camera.rotation_euler = (1.109, 0.01082, 0.8149)
ob_camera.lock_rotations_4d = False
ob_camera.empty_display_type = 'ARROWS'
ob_camera.color = (0.0, 0.0, 0.0, 0.0)
ob_camera.display_type = 'WIRE'
ob_camera.lineart.crease_threshold = 0.0

# ---- collection membership
col_collection_1.objects.link(ob_lamp_001)
col_collection_1.objects.link(ob_lamp)
col_collection_1.objects.link(ob_empty)
col_collection_1.objects.link(ob_mesh_0796_rip_tex_014)
col_collection_1.objects.link(ob_camera)

# ---- scene / render settings (as saved in the file)
scene.camera = ob_camera
scene.frame_start = 1; scene.frame_end = 250; scene.frame_set(1)
scene.render.engine = 'BLENDER_EEVEE_NEXT'
scene.render.image_settings.file_format = 'JPEG'
scene.render.image_settings.color_mode = 'RGB'
scene.render.image_settings.compression = 90
scene.render.resolution_x = 750
scene.render.resolution_y = 650
scene.render.pixel_aspect_x = 100.0
scene.render.pixel_aspect_y = 100.0
scene.render.fps = 25
scene.render.dither_intensity = 0.0
scene.render.use_compositing = False
scene.render.use_sequencer = False
scene.render.bake_margin = 2
scene.render.bake_bias = 0.0
scene.render.use_stamp_time = False
scene.render.use_stamp_date = False
scene.render.use_stamp_frame = False
scene.render.use_stamp_camera = False
scene.render.use_stamp_scene = False
scene.render.use_stamp_filename = False
scene.render.use_stamp_render_time = False
scene.render.stamp_font_size = 0
scene.cycles.use_denoising = False
scene.cycles.samples = 10
scene.cycles.sampling_pattern = 'TABULATED_SOBOL'
scene.cycles.light_sampling_threshold = 0.0
scene.cycles.use_adaptive_sampling = False
scene.cycles.use_light_tree = False
scene.cycles.blur_glossy = 0.0
scene.cycles.volume_bounces = 1
scene.cycles.pixel_filter_type = 'GAUSSIAN'
scene.cycles.sample_clamp_indirect = 0.0
scene.view_settings.view_transform = 'Raw'
bpy.context.view_layer.update()
